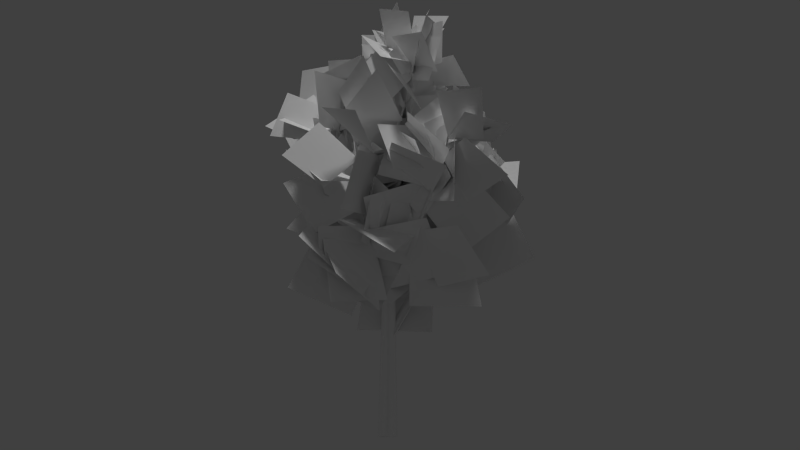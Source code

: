 # Source: birch_c.blend  (saved by Blender 2.72.0; exported with 4.5.12 LTS)
import bpy
from mathutils import Matrix  # noqa: F401  (used for matrix-valued properties, if any)

bpy.ops.wm.read_factory_settings(use_empty=True)
scene = bpy.context.scene
scene.name = 'Scene'

# ---- collections
col_collection_1 = bpy.data.collections.new('Collection 1'); scene.collection.children.link(col_collection_1)

# ---- materials (node trees are filled in below, after node groups)
mat_leaves = bpy.data.materials.new('leaves')
mat_leaves.alpha_threshold = 0.0
mat_leaves.use_transparent_shadow = False
mat_leaves.diffuse_color = (1.0, 1.0, 1.0, 1.0)
mat_leaves.specular_color = (0.0, 0.0, 0.0)
mat_leaves.roughness = 0.5
mat_bark = bpy.data.materials.new('bark')
mat_bark.alpha_threshold = 0.0
mat_bark.use_transparent_shadow = False
mat_bark.diffuse_color = (1.0, 1.0, 1.0, 1.0)
mat_bark.specular_color = (0.0, 0.0, 0.0)
mat_bark.roughness = 0.5
mat_bark.line_color = (0.0, 0.0, 0.0, 1.0)

# ---- material node trees

# ---- world
world_world = bpy.data.worlds.new('World'); scene.world = world_world
world_world.color = (0.05088, 0.05088, 0.05088)
world_world.use_sun_shadow = False
world_world.sun_shadow_jitter_overblur = 0.0
world_world.cycles.sampling_method = 'MANUAL'
world_world.cycles.sample_map_resolution = 256

# ---- cameras
cam_camera_001 = bpy.data.cameras.new('Camera.001')
cam_camera_001.type = 'ORTHO'
cam_camera_001.clip_end = 100.0
cam_camera_001.lens = 35.0
cam_camera_001.sensor_width = 32.0
cam_camera_001.sensor_height = 18.0
cam_camera_001.ortho_scale = 35.0
cam_camera_001.display_size = 2.0
cam_camera_001.dof.focus_distance = 0.0
cam_camera_001.dof.aperture_fstop = 128.0
cam_camera = bpy.data.cameras.new('Camera')
cam_camera.type = 'ORTHO'
cam_camera.clip_end = 100.0
cam_camera.lens = 35.0
cam_camera.sensor_width = 32.0
cam_camera.sensor_height = 18.0
cam_camera.ortho_scale = 35.0
cam_camera.display_size = 2.0
cam_camera.dof.focus_distance = 0.0
cam_camera.dof.aperture_fstop = 128.0

# ---- lights
light_hemi = bpy.data.lights.new('Hemi', 'SUN')
light_hemi.transmission_factor = 0.0
light_hemi.angle = 0.1993
light_hemi.energy = 1.0
light_hemi.shadow_buffer_clip_start = 0.5
light_hemi.shadow_soft_size = 0.1
light_hemi.shadow_cascade_max_distance = 1000.0
light_hemi.cycles.use_multiple_importance_sampling = False

# ---- meshes
me_birch = bpy.data.meshes.new('birch')
me_birch.from_pydata([(0.3063, 0.3001, -0.8342), (0.3277, -0.03596, 5.608), (0.4269, -0.004324, -0.8308), (0.2607, 0.1718, 5.607), (0.003688, 0.3684, -0.8326), (0.06241, 0.2304, 5.609), (-0.2676, 0.273, -0.829), (-0.1222, 0.1788, 5.61), (-0.4267, 0.004322, -0.8238), (-0.2398, 0.006939, 5.612), (-0.2912, -0.2854, -0.8208), (-0.1623, -0.1917, 5.612), (-0.004269, -0.4264, -0.8212), (0.02248, -0.298, 5.611), (0.2585, -0.2637, -0.8257), (0.2044, -0.2012, 5.609), (0.2294, 0.002299, 11.39), (0.1885, 0.1034, 11.38), (0.08748, 0.1255, 11.38), (-0.002708, 0.09308, 11.39), (-0.05512, 0.003238, 11.39), (-0.009289, -0.09296, 11.39), (0.0867, -0.1393, 11.4), (0.1739, -0.08448, 11.39), (0.1326, 0.4758, 16.81), (0.193, 0.006814, 11.62), (0.008883, -0.05712, 11.67), (0.7435, -0.4793, 13.42), (0.07003, 0.117, 11.71), (0.6392, -0.4106, 13.48), (0.6133, -0.5408, 13.45), (1.13, -1.008, 15.32), (1.2, -0.9615, 15.32), (1.131, -0.9315, 15.34), (1.192, -1.32, 17.17), (0.06251, 0.1415, 12.07), (0.466, 1.323, 13.47), (0.03386, 0.03377, 12.2), (0.4286, 1.225, 13.53), (0.1931, 0.03443, 12.14), (0.5492, 1.229, 13.51), (0.7651, 2.291, 15.09), (0.7517, 2.231, 15.13), (0.8191, 2.24, 15.11), (1.001, 3.035, 16.72), (0.05121, -0.2581, 5.32), (-0.9588, -1.237, 8.175), (-0.1274, 0.0912, 5.437), (-0.7801, -1.518, 8.113), (0.2333, 0.07263, 5.541), (-0.651, -1.259, 8.241), (-1.407, -2.062, 11.28), (-1.311, -2.231, 11.26), (-1.227, -2.074, 11.3), (-1.719, -2.703, 14.24), (0.2545, -0.06677, 5.583), (-0.1402, -0.1612, 5.734), (1.418, -1.562, 8.039), (0.04191, 0.172, 5.862), (1.219, -1.415, 8.221), (1.119, -1.681, 8.107), (2.158, -2.936, 10.84), (2.338, -2.889, 10.81), (2.223, -2.778, 10.88), (2.99, -3.899, 13.55), (-0.1074, -0.1162, 7.27), (-1.237, 0.2718, 9.782), (0.06474, 0.1674, 7.369), (-1.339, 0.0161, 9.755), (0.1914, -0.1072, 7.464), (-1.105, 0.06305, 9.853), (-2.135, 0.4376, 12.46), (-2.205, 0.2954, 12.46), (-2.061, 0.312, 12.49), (-2.931, 0.5211, 15.0), (0.1554, 0.194, 3.278), (1.91, 0.9273, 6.35), (-0.2177, 0.04053, 3.537), (1.649, 0.7564, 6.571), (0.1283, -0.2474, 3.402), (1.931, 0.5298, 6.45), (3.568, 1.32, 9.707), (3.598, 1.549, 9.66), (3.41, 1.467, 9.74), (4.626, 1.75, 13.02), (2.373, -2.22, 15.54), (0.9373, -0.4424, 16.98), (1.072, -0.8837, 15.13), (2.409, -1.619, 17.37), (1.505, 0.9032, 15.17), (1.016, -0.9057, 13.23), (1.092, -0.9615, 15.13), (0.7341, 1.112, 13.29), (-0.1373, -1.838, 15.67), (1.477, -2.318, 13.47), (0.9718, -0.7278, 14.5), (0.5287, -3.459, 14.76), (1.089, -2.762, 15.06), (1.466, -0.8286, 16.93), (1.08, -0.8448, 15.05), (1.443, -2.746, 16.95), (2.862, -1.467, 15.88), (1.793, 0.5708, 14.53), (1.11, -0.9664, 15.38), (3.6, -0.2441, 14.51), (1.745, 0.2747, 14.21), (1.003, 1.37, 11.54), (0.3975, -0.2848, 12.69), (2.982, 1.422, 12.68), (-0.06538, 0.441, 14.9), (-0.9271, 0.5332, 12.1), (0.5921, -0.4182, 13.13), (-1.204, 1.879, 13.77), (2.725, -1.015, 14.16), (0.9035, -0.5376, 12.05), (0.7699, -0.6196, 14.04), (2.912, -0.6626, 12.18), (1.061, 1.614, 13.23), (-1.27, 0.4112, 11.85), (0.441, -0.3418, 12.8), (-1.2, 2.325, 13.26), (-0.7813, 1.355, 13.04), (0.2145, -0.8829, 14.73), (0.461, -0.3114, 12.72), (-1.261, 0.6239, 14.98), (1.55, -1.673, 17.24), (0.8902, 0.7035, 16.28), (1.148, -0.997, 15.54), (1.841, 0.1432, 17.89), (-0.04818, 0.1964, 16.18), (0.9074, -1.601, 17.78), (1.199, -1.135, 16.03), (-0.3732, -0.2992, 17.91), (1.198, -2.842, 15.77), (2.094, -0.8589, 17.26), (1.158, -0.9819, 15.65), (1.677, -2.713, 17.64), (0.2112, 0.4431, 16.13), (-0.3109, -2.139, 15.81), (1.181, -1.041, 15.51), (-1.167, -0.7172, 16.75), (0.05219, -1.633, 15.92), (2.198, 0.1167, 15.7), (0.9526, -0.7186, 14.44), (1.251, -0.7405, 17.2), (-0.6818, 0.3741, 14.69), (1.601, -1.324, 15.16), (0.7208, -0.5179, 13.51), (0.8486, 0.4603, 16.44), (1.925, 0.5206, 15.32), (0.392, 0.7926, 12.98), (0.8392, -0.7081, 14.2), (2.26, 1.808, 13.57), (2.214, 0.5038, 15.22), (1.361, -0.2748, 12.7), (0.9192, -0.7956, 14.54), (2.017, 1.651, 13.4), (0.1544, -1.706, 16.68), (2.182, -2.543, 15.14), (1.174, -0.9426, 15.28), (1.498, -3.119, 16.89), (-1.057, -1.596, 13.28), (0.8889, -0.1904, 15.0), (0.5424, -0.3005, 12.94), (-0.5518, -1.686, 15.32), (1.819, -2.524, 14.75), (1.048, -0.7458, 16.7), (0.9834, -0.7723, 14.76), (2.351, -2.274, 16.68), (1.644, -0.2425, 17.02), (0.6809, 0.713, 14.72), (1.142, -0.9999, 15.37), (1.02, 1.449, 16.44), (2.559, 0.01895, 14.47), (0.7057, 0.792, 12.46), (0.7389, -0.6106, 13.9), (2.299, 1.771, 13.37), (-0.3166, -0.8255, 16.22), (0.07572, -2.14, 13.86), (1.084, -0.8615, 14.89), (-1.24, -2.243, 15.28), (-0.9874, 2.102, 15.35), (1.087, 0.6409, 15.96), (0.8403, 2.319, 15.23), (-0.7427, 0.36, 15.93), (0.2555, 0.8892, 15.05), (-0.8897, -0.728, 12.96), (0.3581, 0.8771, 13.02), (-0.9802, -0.7257, 14.99), (-1.06, 0.8934, 14.32), (0.6331, 1.691, 12.34), (0.6641, 1.754, 14.27), (-1.586, 1.821, 12.38), (-1.379, 1.605, 13.88), (0.6242, 0.8641, 15.67), (0.579, 1.424, 13.78), (-1.408, 0.3501, 15.57), (0.99, 0.1422, 15.15), (0.8449, 1.153, 12.64), (0.6411, 1.871, 14.41), (1.353, -0.5425, 13.39), (-0.4668, 2.885, 15.53), (1.31, 0.8992, 15.99), (0.6857, 1.825, 14.44), (-0.6038, 1.243, 16.98), (2.172, 3.038, 15.02), (-0.3678, 3.509, 14.32), (0.6589, 1.957, 14.67), (1.223, 4.575, 14.39), (-0.1649, 0.2987, 15.09), (2.371, 1.001, 14.47), (0.6763, 1.886, 14.44), (1.582, -0.4617, 15.49), (1.953, 2.531, 15.26), (1.187, 2.649, 12.64), (0.5786, 1.684, 14.2), (2.951, 3.025, 13.57), (1.528, 1.027, 16.14), (1.418, 2.583, 14.16), (0.8651, 2.659, 15.85), (2.394, 1.095, 14.54), (-0.5305, 0.2805, 14.38), (0.7419, 1.827, 16.23), (0.6575, 1.793, 14.31), (-1.146, 0.8673, 16.34), (0.139, 2.406, 13.96), (-1.209, 1.31, 11.64), (0.3106, 0.6822, 12.86), (-1.961, 2.65, 13.25), (1.373, 0.1755, 14.77), (1.355, 1.93, 12.72), (0.6454, 1.917, 14.49), (2.528, 0.4019, 13.18), (-0.79, 1.575, 15.46), (1.587, 0.8148, 14.75), (0.8507, 2.387, 15.34), (-0.1543, 0.1397, 14.39), (1.519, 4.227, 15.8), (-0.7999, 3.22, 15.76), (0.8618, 2.565, 15.84), (-0.1271, 4.865, 15.3), (-1.093, 1.886, 14.88), (0.811, 2.133, 16.72), (0.7741, 2.092, 14.84), (-1.127, 2.564, 16.75), (0.6514, 2.542, 16.72), (0.09428, 0.4166, 15.24), (0.7473, 2.135, 14.89), (-0.6806, 1.075, 16.97), (1.282, 0.5603, 15.33), (0.9406, 2.532, 17.01), (0.7747, 2.333, 15.18), (2.486, 1.047, 17.04), (-0.6271, 3.032, 15.75), (-0.01965, 2.414, 13.25), (0.7809, 2.125, 14.92), (-1.249, 3.625, 14.06), (1.272, 0.5823, 15.69), (2.043, 2.09, 13.66), (0.7458, 2.233, 15.0), (2.625, 0.4784, 14.4), (-0.3852, 3.009, 16.79), (0.8814, 0.8386, 16.33), (0.8822, 2.496, 15.61), (0.4051, 1.667, 18.22), (-0.077, 0.7618, 15.33), (1.04, -0.5801, 13.12), (0.5009, 1.297, 13.5), (0.2509, -1.157, 14.87), (1.216, 2.023, 16.55), (0.5158, 3.925, 14.82), (0.7041, 2.052, 14.74), (0.8552, 3.875, 16.69), (1.829, 1.175, 16.04), (1.154, 3.045, 17.59), (0.8598, 2.664, 15.87), (2.677, 1.897, 17.58), (0.9003, -2.6, 11.95), (-0.8724, 0.1504, 11.11), (-1.397, -2.15, 11.48), (1.298, -0.1576, 12.35), (-2.398, -1.163, 8.754), (-1.072, -3.119, 5.349), (-0.3191, -0.6577, 6.752), (-3.524, -3.331, 7.039), (-2.152, -3.976, 14.23), (-0.4623, -1.364, 14.48), (-1.513, -2.392, 12.83), (-1.069, -2.968, 15.86), (1.227, -2.026, 10.7), (-1.254, 0.7054, 10.59), (-1.079, -1.675, 9.529), (0.5066, -0.08524, 12.7), (-3.01, -0.8333, 9.013), (-1.744, -3.004, 5.897), (-0.5654, -1.082, 7.608), (-3.894, -3.534, 7.953), (-3.044, -2.879, 8.388), (-0.7556, -1.365, 5.647), (-0.7678, -1.349, 8.389), (-2.975, -2.979, 5.647), (-0.5997, 0.1164, 9.637), (-2.393, 1.237, 6.097), (-0.4052, -0.7539, 6.861), (-1.697, 2.924, 8.68), (-2.066, -3.835, 9.147), (-0.2598, -1.414, 11.46), (-0.8721, -1.444, 8.841), (-1.292, -3.891, 11.73), (-1.072, -2.61, 9.647), (1.986, -0.2438, 8.49), (-0.5542, -0.9396, 7.391), (1.71, -2.378, 10.46), (-2.852, 0.03726, 8.814), (0.05329, -2.461, 9.987), (-0.5608, -1.09, 7.585), (-1.599, -0.4263, 11.57), (-3.013, -0.3721, 8.27), (-1.576, -0.7827, 4.464), (-0.4077, -0.8435, 7.108), (-4.37, -1.521, 5.691), (1.699, -2.204, 8.753), (-0.2237, -1.037, 5.566), (-0.8646, -1.329, 8.233), (2.665, -0.8481, 6.274), (-3.006, -1.691, 12.93), (-2.783, -3.579, 10.1), (-1.278, -2.146, 11.32), (-4.635, -2.805, 11.49), (-2.874, -3.441, 13.58), (-0.5491, -4.26, 11.5), (-1.413, -2.29, 12.26), (-1.43, -5.401, 13.47), (-2.047, -3.969, 13.29), (0.6642, -2.125, 13.02), (-1.387, -2.209, 11.92), (-0.4818, -3.018, 15.27), (-2.812, -0.2048, 11.04), (-2.906, -3.7, 10.36), (-1.114, -1.93, 10.34), (-4.462, -2.103, 11.72), (-2.276, -0.4466, 11.19), (-3.221, -2.253, 8.061), (-0.9446, -1.648, 9.252), (-4.575, -1.519, 10.27), (0.16, -1.902, 9.458), (2.411, -0.1485, 6.483), (-0.4251, -0.7027, 6.867), (2.925, -0.7489, 9.368), (0.7225, 0.7983, 8.966), (-3.081, 0.2375, 8.163), (-0.7993, -1.343, 8.065), (-1.341, 2.804, 7.686), (-2.914, -1.838, 7.856), (-0.3712, -2.548, 4.705), (-0.3686, -0.7398, 6.981), (-2.267, -4.557, 6.325), (-2.835, 0.7576, 6.971), (-0.3696, -0.9711, 9.798), (-0.3348, -0.7496, 6.886), (-3.347, -0.2527, 9.83), (1.336, -1.795, 10.55), (-1.588, -0.2877, 12.04), (-1.166, -1.808, 10.04), (0.9845, 0.207, 12.2), (-0.9679, -1.801, 13.59), (0.03352, -0.1861, 10.75), (-1.32, -2.129, 11.23), (0.7728, -0.1292, 13.1), (-2.836, -2.803, 7.843), (-0.005541, -2.002, 5.156), (-0.6045, -1.086, 7.752), (-2.5, -3.386, 5.073), (4.493, -4.022, 12.66), (3.221, -1.181, 12.17), (2.507, -3.283, 11.97), (5.191, -1.918, 12.91), (3.39, -4.927, 12.27), (3.475, -3.361, 9.41), (2.377, -3.041, 11.41), (5.278, -4.664, 10.62), (3.179, 0.407, 7.683), (-0.3837, 0.2691, 9.524), (0.7814, -1.063, 7.306), (1.677, 2.448, 9.279), (4.392, -2.561, 12.55), (2.103, -1.056, 10.85), (2.408, -3.181, 11.61), (3.976, -0.378, 11.98), (2.59, -1.608, 12.26), (-0.4477, -2.288, 10.64), (1.951, -2.524, 10.04), (0.194, -0.9553, 12.68), (-0.1349, -0.8823, 10.52), (2.776, -3.251, 10.56), (1.511, -1.862, 8.684), (1.808, -1.453, 12.57), (-0.02615, -0.1646, 9.611), (0.9748, -2.063, 6.621), (1.662, -2.086, 9.131), (-1.566, -0.9436, 7.312), (-1.228, -0.6948, 8.679), (0.2893, -3.94, 7.228), (1.299, -1.548, 8.083), (-2.151, -3.422, 8.672), (1.112, 0.7031, 9.038), (0.4357, -1.765, 6.294), (1.481, -1.906, 8.728), (0.7122, 0.9659, 6.344), (3.58, -2.559, 10.68), (3.178, -1.987, 7.065), (1.572, -2.028, 9.111), (5.358, -1.463, 8.768), (1.783, 1.033, 8.363), (0.538, -1.687, 10.79), (1.252, -1.632, 8.163), (1.695, 0.8405, 11.15), (1.49, -1.685, 12.77), (0.2705, -4.181, 10.89), (2.292, -2.94, 10.92), (-0.4554, -3.056, 12.85), (3.384, -1.031, 11.69), (1.591, -3.664, 12.88), (2.16, -2.845, 10.69), (3.721, -2.467, 13.89), (-0.05437, -2.151, 11.35), (2.586, -4.505, 11.03), (1.933, -2.396, 9.831), (0.1717, -4.679, 12.05), (3.564, -0.2933, 7.73), (0.949, -1.087, 4.883), (0.9541, -1.277, 7.667), (4.118, -1.581, 4.861), (3.04, -3.541, 8.429), (2.201, -0.9509, 5.709), (1.228, -1.526, 8.184), (4.463, -2.527, 6.242), (2.616, -0.1514, 9.601), (-0.2871, 1.148, 7.274), (0.993, -1.299, 7.648), (0.1853, 1.864, 10.44), (2.123, -3.997, 14.27), (4.2, -4.941, 12.17), (2.65, -3.397, 12.23), (4.13, -5.085, 14.46), (-1.815, 0.2306, 7.659), (-0.3585, -2.117, 4.676), (0.7612, -0.87, 7.012), (-3.18, -1.947, 5.931), (1.061, -0.4407, 10.95), (1.196, -3.722, 12.16), (2.007, -2.576, 10.12), (-0.01988, -1.652, 12.85), (0.9209, -1.258, 11.91), (2.707, -4.267, 11.75), (2.011, -2.555, 10.1), (0.8541, -3.405, 13.41), (4.053, -2.88, 12.6), (0.7383, -2.866, 12.86), (2.269, -2.968, 11.08), (2.518, -1.422, 14.31), (3.362, -5.011, 13.39), (4.627, -2.508, 12.06), (2.599, -3.345, 12.18), (5.485, -4.464, 12.81), (2.901, -4.405, 9.486), (2.834, -1.529, 11.69), (1.708, -2.139, 9.469), (2.955, -4.355, 12.4), (-3.277, -1.494, 13.13), (-2.243, 0.1841, 10.75), (-2.25, 0.4263, 12.92), (-2.915, -1.923, 10.99), (-2.72, 2.345, 11.33), (-1.816, 0.2106, 13.74), (-1.734, 0.1981, 11.38), (-3.851, 1.875, 13.67), (-3.232, 1.595, 14.14), (-4.079, -0.7014, 12.18), (-2.175, 0.3305, 12.66), (-5.363, 1.436, 12.76), (-1.778, -1.005, 13.86), (-1.244, 2.127, 13.25), (-2.001, 0.3459, 12.03), (-1.943, 0.9943, 15.35), (-4.379, 0.7232, 13.15), (-2.626, -1.654, 12.24), (-2.232, 0.3717, 12.96), (-4.757, -1.524, 13.03), (-1.006, 2.417, 11.05), (-3.845, 0.4582, 10.42), (-1.396, 0.09859, 10.26), (-3.458, 2.819, 11.08), (-2.976, -1.653, 12.78), (-1.477, 0.4042, 14.66), (-2.127, 0.4019, 12.52), (-3.204, -1.253, 15.2), (0.394, 0.2953, 11.88), (-1.756, 1.024, 9.497), (-1.927, 0.2794, 11.7), (0.5912, 0.2335, 9.423), (-2.397, 2.243, 13.39), (-3.769, 0.7883, 10.89), (-2.075, 0.2856, 12.3), (-4.555, 2.431, 12.41), (-0.9785, -1.173, 12.27), (0.1867, -1.219, 8.963), (-1.4, 0.1914, 10.24), (0.7964, -2.433, 11.05), (-3.182, -0.1877, 14.89), (-0.4964, 1.045, 14.04), (-2.29, 0.401, 13.0), (-1.165, -0.06883, 15.88), (-0.3539, 1.602, 12.56), (-2.469, 0.6268, 14.71), (-2.189, 0.3173, 12.51), (-1.121, 2.614, 14.6), (-4.379, 0.5116, 14.22), (-2.996, -1.098, 12.11), (-2.402, 0.4142, 13.47), (-5.15, -0.4678, 12.33), (-0.6183, -2.221, 10.33), (-0.6721, -0.2638, 7.33), (-1.225, 0.1732, 9.764), (-1.147, -2.974, 7.722), (-1.051, -2.005, 11.31), (1.068, 0.5517, 10.17), (-1.389, 0.2105, 10.24), (1.383, -1.311, 11.98), (-0.1119, 1.276, 11.38), (-3.362, 1.001, 9.74), (-1.0, 0.06046, 9.285), (-2.821, 0.9948, 12.69), (-0.4378, 0.7942, 13.56), (-2.601, 0.6868, 15.62), (-2.516, 0.4097, 13.52), (-0.4033, 0.4183, 15.75), (0.06693, 1.44, 11.32), (-2.85, -0.697, 11.26), (-1.13, 0.06842, 9.525), (-1.575, 0.5678, 13.08), (-2.498, 2.04, 10.46), (-1.909, 0.4847, 7.271), (-1.121, 0.05849, 9.654), (-4.427, 1.59, 8.284), (0.05027, 1.793, 11.01), (-1.959, 1.918, 8.011), (-1.146, 0.06091, 9.563), (0.311, 3.512, 8.735), (-1.662, -1.672, 11.51), (0.6823, 1.006, 11.24), (-1.237, 0.1671, 9.835), (0.01792, -0.6006, 13.11), (-2.09, 1.399, 15.48), (-3.938, 1.89, 13.23), (-2.545, 0.4098, 13.7), (-3.739, 2.694, 15.18), (-1.291, -1.622, 12.92), (-1.873, 0.9833, 14.63), (-2.16, 0.399, 12.49), (-0.1952, -0.729, 14.88), (-0.4395, 0.8306, 11.46), (-2.776, -1.504, 9.801), (-0.8404, 0.05727, 8.996), (-3.234, 0.2362, 12.1), (5.567, 0.5232, 9.069), (3.086, 2.726, 11.05), (2.957, 1.257, 8.747), (5.771, 2.197, 11.23), (1.202, 1.737, 10.69), (4.239, 0.07749, 11.9), (3.615, 1.448, 9.786), (1.933, 0.6903, 12.98), (5.039, 1.51, 9.584), (3.497, 2.981, 6.237), (2.663, 1.104, 8.147), (5.884, 3.369, 7.659), (3.183, 0.2991, 12.91), (5.121, -0.3371, 10.18), (4.008, 1.607, 11.06), (3.624, -1.839, 11.59), (1.529, 2.937, 8.371), (-1.06, -0.1741, 6.936), (1.801, 0.6709, 6.368), (-1.698, 2.754, 8.14), (5.195, 0.6788, 9.496), (3.922, 0.937, 5.772), (2.729, 1.155, 8.284), (6.458, 0.8388, 6.988), (5.035, 2.932, 9.016), (2.48, 1.275, 11.4), (2.95, 1.187, 8.71), (4.761, 2.779, 11.75), (4.509, -0.4729, 11.55), (5.157, 0.9106, 8.331), (3.704, 1.553, 10.29), (5.976, -1.105, 9.602), (4.525, 1.903, 6.366), (1.17, 2.197, 9.024), (1.74, 0.7038, 6.446), (3.844, 3.643, 8.781), (2.648, 3.251, 6.974), (-0.4775, 0.509, 8.33), (1.515, 0.5558, 5.966), (1.551, 2.542, 10.1), (1.999, -1.836, 7.941), (3.723, 1.403, 9.826), (2.285, 1.0, 7.32), (2.897, -1.315, 10.73), (1.776, 3.715, 7.019), (1.69, 0.5625, 9.812), (2.037, 0.7519, 6.86), (1.234, 3.509, 9.945), (3.552, 2.346, 7.286), (0.3884, 3.029, 4.324), (1.444, 0.5589, 5.875), (1.3, 5.174, 7.069), (4.5, -0.612, 9.366), (2.04, 2.198, 10.7), (2.687, 1.163, 8.173), (4.652, 1.181, 11.8), (0.7346, 2.972, 8.514), (1.321, 1.836, 4.567), (2.246, 0.847, 7.17), (-0.6472, 3.619, 5.938), (-0.865, 1.528, 6.803), (1.941, 0.7074, 3.738), (2.035, 0.7787, 6.731), (-1.35, -0.06584, 3.844), (5.127, 0.7656, 11.19), (1.676, 2.208, 11.27), (3.32, 1.398, 9.364), (3.338, 1.238, 13.12), (0.6879, 1.019, 9.903), (2.423, 0.2721, 6.582), (3.203, 1.295, 8.958), (-0.3887, 1.206, 7.092), (2.391, 2.774, 12.46), (4.259, 0.1686, 13.35), (4.161, 1.58, 11.47), (2.885, 1.732, 14.6), (1.49, 0.6771, 10.89), (4.396, 1.471, 12.78), (3.793, 1.527, 10.34), (1.945, 1.052, 13.37), (4.733, 3.712, 10.82), (3.592, 1.052, 12.87), (3.73, 1.454, 10.4), (4.257, 3.46, 13.29), (3.868, 2.36, 7.312), (0.6876, -0.04401, 9.015), (1.609, 0.6308, 6.17), (3.741, 0.6439, 10.16), (0.08805, 0.5184, 8.839), (0.1355, -1.317, 4.962), (1.854, 0.7396, 6.383), (-2.695, -0.2334, 6.77), (2.643, 3.822, 8.038), (1.401, 0.8951, 10.49), (2.58, 0.9844, 7.911), (0.1098, 3.791, 10.0)], [], [(0, 1, 2), (0, 3, 1), (3, 0, 4), (4, 5, 3), (6, 5, 4), (6, 7, 5), (8, 7, 6), (8, 9, 7), (10, 9, 8), (10, 11, 9), (12, 11, 10), (12, 13, 11), (14, 13, 12), (14, 15, 13), (3, 16, 1), (3, 17, 16), (5, 17, 3), (5, 18, 17), (7, 18, 5), (7, 19, 18), (9, 19, 7), (9, 20, 19), (11, 20, 9), (11, 21, 20), (13, 21, 11), (13, 22, 21), (15, 22, 13), (15, 23, 22), (23, 24, 22), (28, 27, 25), (28, 29, 27), (27, 32, 31), (29, 32, 27), (29, 33, 32), (30, 33, 29), (37, 36, 35), (37, 38, 36), (39, 38, 37), (39, 40, 38), (38, 41, 36), (38, 42, 41), (40, 42, 38), (40, 43, 42), (45, 46, 47), (45, 48, 46), (49, 48, 45), (49, 50, 48), (48, 51, 46), (48, 52, 51), (50, 52, 48), (50, 53, 52), (52, 54, 51), (58, 57, 55), (58, 59, 57), (57, 62, 61), (59, 62, 57), (59, 63, 62), (60, 63, 59), (63, 64, 62), (65, 66, 67), (65, 68, 66), (69, 68, 65), (69, 70, 68), (68, 71, 66), (68, 72, 71), (70, 72, 68), (70, 73, 72), (77, 76, 75), (77, 78, 76), (79, 78, 77), (79, 80, 78), (76, 82, 81), (78, 82, 76), (78, 83, 82), (80, 83, 78), (85, 86, 87), (85, 88, 86), (89, 90, 91), (89, 92, 90), (93, 94, 95), (93, 96, 94), (97, 98, 99), (97, 100, 98), (101, 102, 103), (101, 104, 102), (105, 106, 107), (105, 108, 106), (109, 110, 111), (109, 112, 110), (113, 114, 115), (113, 116, 114), (117, 118, 119), (117, 120, 118), (121, 122, 123), (121, 124, 122), (125, 126, 127), (125, 128, 126), (129, 130, 131), (129, 132, 130), (133, 134, 135), (133, 136, 134), (137, 138, 139), (137, 140, 138), (141, 142, 143), (141, 144, 142), (145, 146, 147), (145, 148, 146), (149, 150, 151), (149, 152, 150), (153, 154, 155), (153, 156, 154), (157, 158, 159), (157, 160, 158), (161, 162, 163), (161, 164, 162), (165, 166, 167), (165, 168, 166), (169, 170, 171), (169, 172, 170), (173, 174, 175), (173, 176, 174), (177, 178, 179), (177, 180, 178), (181, 182, 183), (181, 184, 182), (185, 186, 187), (185, 188, 186), (189, 190, 191), (189, 192, 190), (193, 194, 195), (193, 196, 194), (197, 198, 199), (197, 200, 198), (201, 202, 203), (201, 204, 202), (205, 206, 207), (205, 208, 206), (209, 210, 211), (209, 212, 210), (213, 214, 215), (213, 216, 214), (217, 218, 219), (217, 220, 218), (221, 222, 223), (221, 224, 222), (225, 226, 227), (225, 228, 226), (229, 230, 231), (229, 232, 230), (233, 234, 235), (233, 236, 234), (237, 238, 239), (237, 240, 238), (241, 242, 243), (241, 244, 242), (245, 246, 247), (245, 248, 246), (249, 250, 251), (249, 252, 250), (253, 254, 255), (253, 256, 254), (257, 258, 259), (257, 260, 258), (261, 262, 263), (261, 264, 262), (265, 266, 267), (265, 268, 266), (269, 270, 271), (269, 272, 270), (273, 274, 275), (273, 276, 274), (277, 278, 279), (277, 280, 278), (281, 282, 283), (281, 284, 282), (285, 286, 287), (285, 288, 286), (289, 290, 291), (289, 292, 290), (293, 294, 295), (293, 296, 294), (297, 298, 299), (297, 300, 298), (301, 302, 303), (301, 304, 302), (305, 306, 307), (305, 308, 306), (309, 310, 311), (309, 312, 310), (313, 314, 315), (313, 316, 314), (317, 318, 319), (317, 320, 318), (321, 322, 323), (321, 324, 322), (325, 326, 327), (325, 328, 326), (329, 330, 331), (329, 332, 330), (333, 334, 335), (333, 336, 334), (337, 338, 339), (337, 340, 338), (341, 342, 343), (341, 344, 342), (345, 346, 347), (345, 348, 346), (349, 350, 351), (349, 352, 350), (353, 354, 355), (353, 356, 354), (357, 358, 359), (357, 360, 358), (361, 362, 363), (361, 364, 362), (365, 366, 367), (365, 368, 366), (369, 370, 371), (369, 372, 370), (373, 374, 375), (373, 376, 374), (377, 378, 379), (377, 380, 378), (381, 382, 383), (381, 384, 382), (385, 386, 387), (385, 388, 386), (389, 390, 391), (389, 392, 390), (393, 394, 395), (393, 396, 394), (397, 398, 399), (397, 400, 398), (401, 402, 403), (401, 404, 402), (405, 406, 407), (405, 408, 406), (409, 410, 411), (409, 412, 410), (413, 414, 415), (413, 416, 414), (417, 418, 419), (417, 420, 418), (421, 422, 423), (421, 424, 422), (425, 426, 427), (425, 428, 426), (429, 430, 431), (429, 432, 430), (433, 434, 435), (433, 436, 434), (437, 438, 439), (437, 440, 438), (441, 442, 443), (441, 444, 442), (445, 446, 447), (445, 448, 446), (449, 450, 451), (449, 452, 450), (453, 454, 455), (453, 456, 454), (457, 458, 459), (457, 460, 458), (461, 462, 463), (461, 464, 462), (465, 466, 467), (465, 468, 466), (469, 470, 471), (469, 472, 470), (473, 474, 475), (473, 476, 474), (477, 478, 479), (477, 480, 478), (481, 482, 483), (481, 484, 482), (485, 486, 487), (485, 488, 486), (489, 490, 491), (489, 492, 490), (493, 494, 495), (493, 496, 494), (497, 498, 499), (497, 500, 498), (501, 502, 503), (501, 504, 502), (505, 506, 507), (505, 508, 506), (509, 510, 511), (509, 512, 510), (513, 514, 515), (513, 516, 514), (517, 518, 519), (517, 520, 518), (521, 522, 523), (521, 524, 522), (525, 526, 527), (525, 528, 526), (529, 530, 531), (529, 532, 530), (533, 534, 535), (533, 536, 534), (537, 538, 539), (537, 540, 538), (541, 542, 543), (541, 544, 542), (545, 546, 547), (545, 548, 546), (549, 550, 551), (549, 552, 550), (553, 554, 555), (553, 556, 554), (557, 558, 559), (557, 560, 558), (561, 562, 563), (561, 564, 562), (565, 566, 567), (565, 568, 566), (569, 570, 571), (569, 572, 570), (573, 574, 575), (573, 576, 574), (577, 578, 579), (577, 580, 578), (581, 582, 583), (581, 584, 582), (585, 586, 587), (585, 588, 586), (589, 590, 591), (589, 592, 590), (593, 594, 595), (593, 596, 594), (597, 598, 599), (597, 600, 598), (601, 602, 603), (601, 604, 602), (605, 606, 607), (605, 608, 606), (609, 610, 611), (609, 612, 610), (613, 614, 615), (613, 616, 614), (617, 618, 619), (617, 620, 618), (621, 622, 623), (621, 624, 622), (625, 626, 627), (625, 628, 626), (629, 630, 631), (629, 632, 630), (633, 634, 635), (633, 636, 634), (637, 638, 639), (637, 640, 638), (641, 642, 643), (641, 644, 642), (645, 646, 647), (645, 648, 646), (649, 650, 651), (649, 652, 650), (653, 654, 655), (653, 656, 654), (657, 658, 659), (657, 660, 658), (2, 15, 14), (2, 1, 15), (1, 23, 15), (1, 16, 23), (17, 24, 16), (18, 24, 17), (19, 24, 18), (20, 24, 19), (21, 24, 20), (22, 24, 21), (16, 24, 23), (25, 30, 26), (25, 27, 30), (26, 29, 28), (26, 30, 29), (27, 31, 30), (30, 31, 33), (32, 34, 31), (33, 34, 32), (31, 34, 33), (35, 40, 39), (35, 36, 40), (36, 43, 40), (36, 41, 43), (41, 44, 43), (42, 44, 41), (43, 44, 42), (47, 50, 49), (47, 46, 50), (46, 53, 50), (46, 51, 53), (53, 54, 52), (51, 54, 53), (55, 60, 56), (55, 57, 60), (56, 59, 58), (56, 60, 59), (57, 61, 60), (60, 61, 63), (62, 64, 61), (61, 64, 63), (67, 70, 69), (67, 66, 70), (66, 73, 70), (66, 71, 73), (72, 74, 71), (73, 74, 72), (71, 74, 73), (75, 80, 79), (75, 76, 80), (76, 81, 80), (80, 81, 83), (82, 84, 81), (83, 84, 82), (81, 84, 83)])
me_birch.polygons.foreach_set('use_smooth', [True] * 418)
me_birch.polygons.foreach_set('material_index', [1, 1, 1, 1, 1, 1, 1, 1, 1, 1, 1, 1, 1, 1, 1, 1, 1, 1, 1, 1, 1, 1, 1, 1, 1, 1, 1, 1, 1, 1, 1, 1, 1, 1, 1, 1, 1, 1, 1, 1, 1, 1, 1, 1, 1, 1, 1, 1, 1, 1, 1, 1, 1, 1, 1, 1, 1, 1, 1, 1, 1, 1, 1, 1, 1, 1, 1, 1, 1, 1, 1, 1, 1, 1, 1, 0, 0, 0, 0, 0, 0, 0, 0, 0, 0, 0, 0, 0, 0, 0, 0, 0, 0, 0, 0, 0, 0, 0, 0, 0, 0, 0, 0, 0, 0, 0, 0, 0, 0, 0, 0, 0, 0, 0, 0, 0, 0, 0, 0, 0, 0, 0, 0, 0, 0, 0, 0, 0, 0, 0, 0, 0, 0, 0, 0, 0, 0, 0, 0, 0, 0, 0, 0, 0, 0, 0, 0, 0, 0, 0, 0, 0, 0, 0, 0, 0, 0, 0, 0, 0, 0, 0, 0, 0, 0, 0, 0, 0, 0, 0, 0, 0, 0, 0, 0, 0, 0, 0, 0, 0, 0, 0, 0, 0, 0, 0, 0, 0, 0, 0, 0, 0, 0, 0, 0, 0, 0, 0, 0, 0, 0, 0, 0, 0, 0, 0, 0, 0, 0, 0, 0, 0, 0, 0, 0, 0, 0, 0, 0, 0, 0, 0, 0, 0, 0, 0, 0, 0, 0, 0, 0, 0, 0, 0, 0, 0, 0, 0, 0, 0, 0, 0, 0, 0, 0, 0, 0, 0, 0, 0, 0, 0, 0, 0, 0, 0, 0, 0, 0, 0, 0, 0, 0, 0, 0, 0, 0, 0, 0, 0, 0, 0, 0, 0, 0, 0, 0, 0, 0, 0, 0, 0, 0, 0, 0, 0, 0, 0, 0, 0, 0, 0, 0, 0, 0, 0, 0, 0, 0, 0, 0, 0, 0, 0, 0, 0, 0, 0, 0, 0, 0, 0, 0, 0, 0, 0, 0, 0, 0, 0, 0, 0, 0, 0, 0, 0, 0, 0, 0, 0, 0, 0, 0, 0, 0, 0, 0, 0, 0, 0, 0, 0, 0, 0, 0, 0, 0, 0, 0, 0, 0, 0, 0, 0, 0, 0, 0, 0, 0, 0, 0, 0, 0, 1, 1, 1, 1, 1, 1, 1, 1, 1, 1, 1, 1, 1, 1, 1, 1, 1, 1, 1, 1, 1, 1, 1, 1, 1, 1, 1, 1, 1, 1, 1, 1, 1, 1, 1, 1, 1, 1, 1, 1, 1, 1, 1, 1, 1, 1, 1, 1, 1, 1, 1, 1, 1, 1, 1])
_uv = me_birch.uv_layers.new(name='UVMap')
_uv.uv.foreach_set('vector', [-0.0625, 0.0, 0.0, 1.333, 0.0, 0.0, -0.0625, 0.0, -0.0625, 1.333, 0.0, 1.333, -0.0625, 1.333, -0.0625, 0.0, -0.125, 0.0, -0.125, 0.0, -0.125, 1.333, -0.0625, 1.333, -0.1875, 0.0, -0.125, 1.333, -0.125, 0.0, -0.1875, 0.0, -0.1875, 1.333, -0.125, 1.333, -0.25, 0.0, -0.1875, 1.333, -0.1875, 0.0, -0.25, 0.0, -0.25, 1.333, -0.1875, 1.333, -0.3125, 0.0, -0.25, 1.333, -0.25, 0.0, -0.3125, 0.0, -0.3125, 1.333, -0.25, 1.333, -0.375, 0.0, -0.3125, 1.333, -0.3125, 0.0, -0.375, 0.0, -0.375, 1.333, -0.3125, 1.333, -0.4375, 0.0, -0.375, 1.333, -0.375, 0.0, -0.4375, 0.0, -0.4375, 1.333, -0.375, 1.333, -0.0625, 1.333, 0.0, 2.667, 0.0, 1.333, -0.0625, 1.333, -0.0625, 2.667, 0.0, 2.667, -0.125, 1.333, -0.0625, 2.667, -0.0625, 1.333, -0.125, 1.333, -0.125, 2.667, -0.0625, 2.667, -0.1875, 1.333, -0.125, 2.667, -0.125, 1.333, -0.1875, 1.333, -0.1875, 2.667, -0.125, 2.667, -0.25, 1.333, -0.1875, 2.667, -0.1875, 1.333, -0.25, 1.333, -0.25, 2.667, -0.1875, 2.667, -0.3125, 1.333, -0.25, 2.667, -0.25, 1.333, -0.3125, 1.333, -0.3125, 2.667, -0.25, 2.667, -0.375, 1.333, -0.3125, 2.667, -0.3125, 1.333, -0.375, 1.333, -0.375, 2.667, -0.3125, 2.667, -0.4375, 1.333, -0.375, 2.667, -0.375, 1.333, -0.4375, 1.333, -0.4375, 2.667, -0.375, 2.667, -0.4375, 2.667, -0.375, 4.0, -0.375, 2.667, -0.3333, 0.0, -0.1667, 1.333, -0.1667, 0.0, -0.3333, 0.0, -0.3333, 1.333, -0.1667, 1.333, -0.1667, 1.333, -0.1667, 2.667, 0.0, 2.667, -0.3333, 1.333, -0.1667, 2.667, -0.1667, 1.333, -0.3333, 1.333, -0.3333, 2.667, -0.1667, 2.667, -0.5, 1.333, -0.3333, 2.667, -0.3333, 1.333, -0.3333, 0.0, -0.1667, 1.333, -0.1667, 0.0, -0.3333, 0.0, -0.3333, 1.333, -0.1667, 1.333, -0.5, 0.0, -0.3333, 1.333, -0.3333, 0.0, -0.5, 0.0, -0.5, 1.333, -0.3333, 1.333, -0.3333, 1.333, -0.1667, 2.667, -0.1667, 1.333, -0.3333, 1.333, -0.3333, 2.667, -0.1667, 2.667, -0.5, 1.333, -0.3333, 2.667, -0.3333, 1.333, -0.5, 1.333, -0.5, 2.667, -0.3333, 2.667, -0.1667, 0.0, 0.0, 1.333, 0.0, 0.0, -0.1667, 0.0, -0.1667, 1.333, 0.0, 1.333, -0.3333, 0.0, -0.1667, 1.333, -0.1667, 0.0, -0.3333, 0.0, -0.3333, 1.333, -0.1667, 1.333, -0.1667, 1.333, 0.0, 2.667, 0.0, 1.333, -0.1667, 1.333, -0.1667, 2.667, 0.0, 2.667, -0.3333, 1.333, -0.1667, 2.667, -0.1667, 1.333, -0.3333, 1.333, -0.3333, 2.667, -0.1667, 2.667, -0.1667, 2.667, 0.0, 4.0, 0.0, 2.667, -0.3333, 0.0, -0.1667, 1.333, -0.1667, 0.0, -0.3333, 0.0, -0.3333, 1.333, -0.1667, 1.333, -0.1667, 1.333, -0.1667, 2.667, 0.0, 2.667, -0.3333, 1.333, -0.1667, 2.667, -0.1667, 1.333, -0.3333, 1.333, -0.3333, 2.667, -0.1667, 2.667, -0.5, 1.333, -0.3333, 2.667, -0.3333, 1.333, -0.3333, 2.667, -0.1667, 4.0, -0.1667, 2.667, -0.1667, 0.0, 0.0, 1.333, 0.0, 0.0, -0.1667, 0.0, -0.1667, 1.333, 0.0, 1.333, -0.3333, 0.0, -0.1667, 1.333, -0.1667, 0.0, -0.3333, 0.0, -0.3333, 1.333, -0.1667, 1.333, -0.1667, 1.333, 0.0, 2.667, 0.0, 1.333, -0.1667, 1.333, -0.1667, 2.667, 0.0, 2.667, -0.3333, 1.333, -0.1667, 2.667, -0.1667, 1.333, -0.3333, 1.333, -0.3333, 2.667, -0.1667, 2.667, -0.3333, 0.0, -0.1667, 1.333, -0.1667, 0.0, -0.3333, 0.0, -0.3333, 1.333, -0.1667, 1.333, -0.5, 0.0, -0.3333, 1.333, -0.3333, 0.0, -0.5, 0.0, -0.5, 1.333, -0.3333, 1.333, -0.1667, 1.333, -0.1667, 2.667, 0.0, 2.667, -0.3333, 1.333, -0.1667, 2.667, -0.1667, 1.333, -0.3333, 1.333, -0.3333, 2.667, -0.1667, 2.667, -0.5, 1.333, -0.3333, 2.667, -0.3333, 1.333, 0.0, 0.0, -1.0, 1.0, -1.0, 0.0, 0.0, 0.0, 0.0, 1.0, -1.0, 1.0, 0.0, 0.0, -1.0, 1.0, -1.0, 0.0, 0.0, 0.0, 0.0, 1.0, -1.0, 1.0, 0.0, 0.0, -1.0, 1.0, -1.0, 0.0, 0.0, 0.0, 0.0, 1.0, -1.0, 1.0, 0.0, 0.0, -1.0, 1.0, -1.0, 0.0, 0.0, 0.0, 0.0, 1.0, -1.0, 1.0, 0.0, 0.0, -1.0, 1.0, -1.0, 0.0, 0.0, 0.0, 0.0, 1.0, -1.0, 1.0, 0.0, 0.0, -1.0, 1.0, -1.0, 0.0, 0.0, 0.0, 0.0, 1.0, -1.0, 1.0, 0.0, 0.0, -1.0, 1.0, -1.0, 0.0, 0.0, 0.0, 0.0, 1.0, -1.0, 1.0, 0.0, 0.0, -1.0, 1.0, -1.0, 0.0, 0.0, 0.0, 0.0, 1.0, -1.0, 1.0, 0.0, 0.0, -1.0, 1.0, -1.0, 0.0, 0.0, 0.0, 0.0, 1.0, -1.0, 1.0, 0.0, 0.0, -1.0, 1.0, -1.0, 0.0, 0.0, 0.0, 0.0, 1.0, -1.0, 1.0, 0.0, 0.0, -1.0, 1.0, -1.0, 0.0, 0.0, 0.0, 0.0, 1.0, -1.0, 1.0, 0.0, 0.0, -1.0, 1.0, -1.0, 0.0, 0.0, 0.0, 0.0, 1.0, -1.0, 1.0, 0.0, 0.0, -1.0, 1.0, -1.0, 0.0, 0.0, 0.0, 0.0, 1.0, -1.0, 1.0, 0.0, 0.0, -1.0, 1.0, -1.0, 0.0, 0.0, 0.0, 0.0, 1.0, -1.0, 1.0, 0.0, 0.0, -1.0, 1.0, -1.0, 0.0, 0.0, 0.0, 0.0, 1.0, -1.0, 1.0, 0.0, 0.0, -1.0, 1.0, -1.0, 0.0, 0.0, 0.0, 0.0, 1.0, -1.0, 1.0, 0.0, 0.0, -1.0, 1.0, -1.0, 0.0, 0.0, 0.0, 0.0, 1.0, -1.0, 1.0, 0.0, 0.0, -1.0, 1.0, -1.0, 0.0, 0.0, 0.0, 0.0, 1.0, -1.0, 1.0, 0.0, 0.0, -1.0, 1.0, -1.0, 0.0, 0.0, 0.0, 0.0, 1.0, -1.0, 1.0, 0.0, 0.0, -1.0, 1.0, -1.0, 0.0, 0.0, 0.0, 0.0, 1.0, -1.0, 1.0, 0.0, 0.0, -1.0, 1.0, -1.0, 0.0, 0.0, 0.0, 0.0, 1.0, -1.0, 1.0, 0.0, 0.0, -1.0, 1.0, -1.0, 0.0, 0.0, 0.0, 0.0, 1.0, -1.0, 1.0, 0.0, 0.0, -1.0, 1.0, -1.0, 0.0, 0.0, 0.0, 0.0, 1.0, -1.0, 1.0, 0.0, 0.0, -1.0, 1.0, -1.0, 0.0, 0.0, 0.0, 0.0, 1.0, -1.0, 1.0, 0.0, 0.0, -1.0, 1.0, -1.0, 0.0, 0.0, 0.0, 0.0, 1.0, -1.0, 1.0, 0.0, 0.0, -1.0, 1.0, -1.0, 0.0, 0.0, 0.0, 0.0, 1.0, -1.0, 1.0, 0.0, 0.0, -1.0, 1.0, -1.0, 0.0, 0.0, 0.0, 0.0, 1.0, -1.0, 1.0, 0.0, 0.0, -1.0, 1.0, -1.0, 0.0, 0.0, 0.0, 0.0, 1.0, -1.0, 1.0, 0.0, 0.0, -1.0, 1.0, -1.0, 0.0, 0.0, 0.0, 0.0, 1.0, -1.0, 1.0, 0.0, 0.0, -1.0, 1.0, -1.0, 0.0, 0.0, 0.0, 0.0, 1.0, -1.0, 1.0, 0.0, 0.0, -1.0, 1.0, -1.0, 0.0, 0.0, 0.0, 0.0, 1.0, -1.0, 1.0, 0.0, 0.0, -1.0, 1.0, -1.0, 0.0, 0.0, 0.0, 0.0, 1.0, -1.0, 1.0, 0.0, 0.0, -1.0, 1.0, -1.0, 0.0, 0.0, 0.0, 0.0, 1.0, -1.0, 1.0, 0.0, 0.0, -1.0, 1.0, -1.0, 0.0, 0.0, 0.0, 0.0, 1.0, -1.0, 1.0, 0.0, 0.0, -1.0, 1.0, -1.0, 0.0, 0.0, 0.0, 0.0, 1.0, -1.0, 1.0, 0.0, 0.0, -1.0, 1.0, -1.0, 0.0, 0.0, 0.0, 0.0, 1.0, -1.0, 1.0, 0.0, 0.0, -1.0, 1.0, -1.0, 0.0, 0.0, 0.0, 0.0, 1.0, -1.0, 1.0, 0.0, 0.0, -1.0, 1.0, -1.0, 0.0, 0.0, 0.0, 0.0, 1.0, -1.0, 1.0, 0.0, 0.0, -1.0, 1.0, -1.0, 0.0, 0.0, 0.0, 0.0, 1.0, -1.0, 1.0, 0.0, 0.0, -1.0, 1.0, -1.0, 0.0, 0.0, 0.0, 0.0, 1.0, -1.0, 1.0, 0.0, 0.0, -1.0, 1.0, -1.0, 0.0, 0.0, 0.0, 0.0, 1.0, -1.0, 1.0, 0.0, 0.0, -1.0, 1.0, -1.0, 0.0, 0.0, 0.0, 0.0, 1.0, -1.0, 1.0, 0.0, 0.0, -1.0, 1.0, -1.0, 0.0, 0.0, 0.0, 0.0, 1.0, -1.0, 1.0, 0.0, 0.0, -1.0, 1.0, -1.0, 0.0, 0.0, 0.0, 0.0, 1.0, -1.0, 1.0, 0.0, 0.0, -1.0, 1.0, -1.0, 0.0, 0.0, 0.0, 0.0, 1.0, -1.0, 1.0, 0.0, 0.0, -1.0, 1.0, -1.0, 0.0, 0.0, 0.0, 0.0, 1.0, -1.0, 1.0, 0.0, 0.0, -1.0, 1.0, -1.0, 0.0, 0.0, 0.0, 0.0, 1.0, -1.0, 1.0, 0.0, 0.0, -1.0, 1.0, -1.0, 0.0, 0.0, 0.0, 0.0, 1.0, -1.0, 1.0, 0.0, 0.0, -1.0, 1.0, -1.0, 0.0, 0.0, 0.0, 0.0, 1.0, -1.0, 1.0, 0.0, 0.0, -1.0, 1.0, -1.0, 0.0, 0.0, 0.0, 0.0, 1.0, -1.0, 1.0, 0.0, 0.0, -1.0, 1.0, -1.0, 0.0, 0.0, 0.0, 0.0, 1.0, -1.0, 1.0, 0.0, 0.0, -1.0, 1.0, -1.0, 0.0, 0.0, 0.0, 0.0, 1.0, -1.0, 1.0, 0.0, 0.0, -1.0, 1.0, -1.0, 0.0, 0.0, 0.0, 0.0, 1.0, -1.0, 1.0, 0.0, 0.0, -1.0, 1.0, -1.0, 0.0, 0.0, 0.0, 0.0, 1.0, -1.0, 1.0, 0.0, 0.0, -1.0, 1.0, -1.0, 0.0, 0.0, 0.0, 0.0, 1.0, -1.0, 1.0, 0.0, 0.0, -1.0, 1.0, -1.0, 0.0, 0.0, 0.0, 0.0, 1.0, -1.0, 1.0, 0.0, 0.0, -1.0, 1.0, -1.0, 0.0, 0.0, 0.0, 0.0, 1.0, -1.0, 1.0, 0.0, 0.0, -1.0, 1.0, -1.0, 0.0, 0.0, 0.0, 0.0, 1.0, -1.0, 1.0, 0.0, 0.0, -1.0, 1.0, -1.0, 0.0, 0.0, 0.0, 0.0, 1.0, -1.0, 1.0, 0.0, 0.0, -1.0, 1.0, -1.0, 0.0, 0.0, 0.0, 0.0, 1.0, -1.0, 1.0, 0.0, 0.0, -1.0, 1.0, -1.0, 0.0, 0.0, 0.0, 0.0, 1.0, -1.0, 1.0, 0.0, 0.0, -1.0, 1.0, -1.0, 0.0, 0.0, 0.0, 0.0, 1.0, -1.0, 1.0, 0.0, 0.0, -1.0, 1.0, -1.0, 0.0, 0.0, 0.0, 0.0, 1.0, -1.0, 1.0, 0.0, 0.0, -1.0, 1.0, -1.0, 0.0, 0.0, 0.0, 0.0, 1.0, -1.0, 1.0, 0.0, 0.0, -1.0, 1.0, -1.0, 0.0, 0.0, 0.0, 0.0, 1.0, -1.0, 1.0, 0.0, 0.0, -1.0, 1.0, -1.0, 0.0, 0.0, 0.0, 0.0, 1.0, -1.0, 1.0, 0.0, 0.0, -1.0, 1.0, -1.0, 0.0, 0.0, 0.0, 0.0, 1.0, -1.0, 1.0, 0.0, 0.0, -1.0, 1.0, -1.0, 0.0, 0.0, 0.0, 0.0, 1.0, -1.0, 1.0, 0.0, 0.0, -1.0, 1.0, -1.0, 0.0, 0.0, 0.0, 0.0, 1.0, -1.0, 1.0, 0.0, 0.0, -1.0, 1.0, -1.0, 0.0, 0.0, 0.0, 0.0, 1.0, -1.0, 1.0, 0.0, 0.0, -1.0, 1.0, -1.0, 0.0, 0.0, 0.0, 0.0, 1.0, -1.0, 1.0, 0.0, 0.0, -1.0, 1.0, -1.0, 0.0, 0.0, 0.0, 0.0, 1.0, -1.0, 1.0, 0.0, 0.0, -1.0, 1.0, -1.0, 0.0, 0.0, 0.0, 0.0, 1.0, -1.0, 1.0, 0.0, 0.0, -1.0, 1.0, -1.0, 0.0, 0.0, 0.0, 0.0, 1.0, -1.0, 1.0, 0.0, 0.0, -1.0, 1.0, -1.0, 0.0, 0.0, 0.0, 0.0, 1.0, -1.0, 1.0, 0.0, 0.0, -1.0, 1.0, -1.0, 0.0, 0.0, 0.0, 0.0, 1.0, -1.0, 1.0, 0.0, 0.0, -1.0, 1.0, -1.0, 0.0, 0.0, 0.0, 0.0, 1.0, -1.0, 1.0, 0.0, 0.0, -1.0, 1.0, -1.0, 0.0, 0.0, 0.0, 0.0, 1.0, -1.0, 1.0, 0.0, 0.0, -1.0, 1.0, -1.0, 0.0, 0.0, 0.0, 0.0, 1.0, -1.0, 1.0, 0.0, 0.0, -1.0, 1.0, -1.0, 0.0, 0.0, 0.0, 0.0, 1.0, -1.0, 1.0, 0.0, 0.0, -1.0, 1.0, -1.0, 0.0, 0.0, 0.0, 0.0, 1.0, -1.0, 1.0, 0.0, 0.0, -1.0, 1.0, -1.0, 0.0, 0.0, 0.0, 0.0, 1.0, -1.0, 1.0, 0.0, 0.0, -1.0, 1.0, -1.0, 0.0, 0.0, 0.0, 0.0, 1.0, -1.0, 1.0, 0.0, 0.0, -1.0, 1.0, -1.0, 0.0, 0.0, 0.0, 0.0, 1.0, -1.0, 1.0, 0.0, 0.0, -1.0, 1.0, -1.0, 0.0, 0.0, 0.0, 0.0, 1.0, -1.0, 1.0, 0.0, 0.0, -1.0, 1.0, -1.0, 0.0, 0.0, 0.0, 0.0, 1.0, -1.0, 1.0, 0.0, 0.0, -1.0, 1.0, -1.0, 0.0, 0.0, 0.0, 0.0, 1.0, -1.0, 1.0, 0.0, 0.0, -1.0, 1.0, -1.0, 0.0, 0.0, 0.0, 0.0, 1.0, -1.0, 1.0, 0.0, 0.0, -1.0, 1.0, -1.0, 0.0, 0.0, 0.0, 0.0, 1.0, -1.0, 1.0, 0.0, 0.0, -1.0, 1.0, -1.0, 0.0, 0.0, 0.0, 0.0, 1.0, -1.0, 1.0, 0.0, 0.0, -1.0, 1.0, -1.0, 0.0, 0.0, 0.0, 0.0, 1.0, -1.0, 1.0, 0.0, 0.0, -1.0, 1.0, -1.0, 0.0, 0.0, 0.0, 0.0, 1.0, -1.0, 1.0, 0.0, 0.0, -1.0, 1.0, -1.0, 0.0, 0.0, 0.0, 0.0, 1.0, -1.0, 1.0, 0.0, 0.0, -1.0, 1.0, -1.0, 0.0, 0.0, 0.0, 0.0, 1.0, -1.0, 1.0, 0.0, 0.0, -1.0, 1.0, -1.0, 0.0, 0.0, 0.0, 0.0, 1.0, -1.0, 1.0, 0.0, 0.0, -1.0, 1.0, -1.0, 0.0, 0.0, 0.0, 0.0, 1.0, -1.0, 1.0, 0.0, 0.0, -1.0, 1.0, -1.0, 0.0, 0.0, 0.0, 0.0, 1.0, -1.0, 1.0, 0.0, 0.0, -1.0, 1.0, -1.0, 0.0, 0.0, 0.0, 0.0, 1.0, -1.0, 1.0, 0.0, 0.0, -1.0, 1.0, -1.0, 0.0, 0.0, 0.0, 0.0, 1.0, -1.0, 1.0, 0.0, 0.0, -1.0, 1.0, -1.0, 0.0, 0.0, 0.0, 0.0, 1.0, -1.0, 1.0, 0.0, 0.0, -1.0, 1.0, -1.0, 0.0, 0.0, 0.0, 0.0, 1.0, -1.0, 1.0, 0.0, 0.0, -1.0, 1.0, -1.0, 0.0, 0.0, 0.0, 0.0, 1.0, -1.0, 1.0, 0.0, 0.0, -1.0, 1.0, -1.0, 0.0, 0.0, 0.0, 0.0, 1.0, -1.0, 1.0, 0.0, 0.0, -1.0, 1.0, -1.0, 0.0, 0.0, 0.0, 0.0, 1.0, -1.0, 1.0, 0.0, 0.0, -1.0, 1.0, -1.0, 0.0, 0.0, 0.0, 0.0, 1.0, -1.0, 1.0, 0.0, 0.0, -1.0, 1.0, -1.0, 0.0, 0.0, 0.0, 0.0, 1.0, -1.0, 1.0, 0.0, 0.0, -1.0, 1.0, -1.0, 0.0, 0.0, 0.0, 0.0, 1.0, -1.0, 1.0, 0.0, 0.0, -1.0, 1.0, -1.0, 0.0, 0.0, 0.0, 0.0, 1.0, -1.0, 1.0, 0.0, 0.0, -1.0, 1.0, -1.0, 0.0, 0.0, 0.0, 0.0, 1.0, -1.0, 1.0, 0.0, 0.0, -1.0, 1.0, -1.0, 0.0, 0.0, 0.0, 0.0, 1.0, -1.0, 1.0, 0.0, 0.0, -1.0, 1.0, -1.0, 0.0, 0.0, 0.0, 0.0, 1.0, -1.0, 1.0, 0.0, 0.0, -1.0, 1.0, -1.0, 0.0, 0.0, 0.0, 0.0, 1.0, -1.0, 1.0, 0.0, 0.0, -1.0, 1.0, -1.0, 0.0, 0.0, 0.0, 0.0, 1.0, -1.0, 1.0, 0.0, 0.0, -1.0, 1.0, -1.0, 0.0, 0.0, 0.0, 0.0, 1.0, -1.0, 1.0, 0.0, 0.0, -1.0, 1.0, -1.0, 0.0, 0.0, 0.0, 0.0, 1.0, -1.0, 1.0, 0.0, 0.0, -1.0, 1.0, -1.0, 0.0, 0.0, 0.0, 0.0, 1.0, -1.0, 1.0, 0.0, 0.0, -1.0, 1.0, -1.0, 0.0, 0.0, 0.0, 0.0, 1.0, -1.0, 1.0, 0.0, 0.0, -1.0, 1.0, -1.0, 0.0, 0.0, 0.0, 0.0, 1.0, -1.0, 1.0, 0.0, 0.0, -1.0, 1.0, -1.0, 0.0, 0.0, 0.0, 0.0, 1.0, -1.0, 1.0, 0.0, 0.0, -1.0, 1.0, -1.0, 0.0, 0.0, 0.0, 0.0, 1.0, -1.0, 1.0, 0.0, 0.0, -1.0, 1.0, -1.0, 0.0, 0.0, 0.0, 0.0, 1.0, -1.0, 1.0, 0.0, 0.0, -1.0, 1.0, -1.0, 0.0, 0.0, 0.0, 0.0, 1.0, -1.0, 1.0, 0.0, 0.0, -1.0, 1.0, -1.0, 0.0, 0.0, 0.0, 0.0, 1.0, -1.0, 1.0, 0.0, 0.0, -1.0, 1.0, -1.0, 0.0, 0.0, 0.0, 0.0, 1.0, -1.0, 1.0, 0.0, 0.0, -1.0, 1.0, -1.0, 0.0, 0.0, 0.0, 0.0, 1.0, -1.0, 1.0, 0.0, 0.0, -1.0, 1.0, -1.0, 0.0, 0.0, 0.0, 0.0, 1.0, -1.0, 1.0, 0.0, 0.0, -1.0, 1.0, -1.0, 0.0, 0.0, 0.0, 0.0, 1.0, -1.0, 1.0, 0.0, 0.0, -1.0, 1.0, -1.0, 0.0, 0.0, 0.0, 0.0, 1.0, -1.0, 1.0, 0.0, 0.0, -1.0, 1.0, -1.0, 0.0, 0.0, 0.0, 0.0, 1.0, -1.0, 1.0, 0.0, 0.0, -1.0, 1.0, -1.0, 0.0, 0.0, 0.0, 0.0, 1.0, -1.0, 1.0, 0.0, 0.0, -1.0, 1.0, -1.0, 0.0, 0.0, 0.0, 0.0, 1.0, -1.0, 1.0, 0.0, 0.0, -1.0, 1.0, -1.0, 0.0, 0.0, 0.0, 0.0, 1.0, -1.0, 1.0, 0.0, 0.0, -1.0, 1.0, -1.0, 0.0, 0.0, 0.0, 0.0, 1.0, -1.0, 1.0, 0.0, 0.0, -1.0, 1.0, -1.0, 0.0, 0.0, 0.0, 0.0, 1.0, -1.0, 1.0, 0.0, 0.0, -1.0, 1.0, -1.0, 0.0, 0.0, 0.0, 0.0, 1.0, -1.0, 1.0, 0.0, 0.0, -1.0, 1.0, -1.0, 0.0, 0.0, 0.0, 0.0, 1.0, -1.0, 1.0, 0.0, 0.0, -1.0, 1.0, -1.0, 0.0, 0.0, 0.0, 0.0, 1.0, -1.0, 1.0, 0.0, 0.0, -1.0, 1.0, -1.0, 0.0, 0.0, 0.0, 0.0, 1.0, -1.0, 1.0, 0.0, 0.0, -1.0, 1.0, -1.0, 0.0, 0.0, 0.0, 0.0, 1.0, -1.0, 1.0, 0.0, 0.0, -1.0, 1.0, -1.0, 0.0, 0.0, 0.0, 0.0, 1.0, -1.0, 1.0, 0.0, 0.0, -1.0, 1.0, -1.0, 0.0, 0.0, 0.0, 0.0, 1.0, -1.0, 1.0, 0.0, 0.0, -1.0, 1.0, -1.0, 0.0, 0.0, 0.0, 0.0, 1.0, -1.0, 1.0, 0.0, 0.0, -1.0, 1.0, -1.0, 0.0, 0.0, 0.0, 0.0, 1.0, -1.0, 1.0, 0.0, 0.0, -1.0, 1.0, -1.0, 0.0, 0.0, 0.0, 0.0, 1.0, -1.0, 1.0, -0.5, 0.0, -0.4375, 1.333, -0.4375, 0.0, -0.5, 0.0, -0.5, 1.333, -0.4375, 1.333, -0.5, 1.333, -0.4375, 2.667, -0.4375, 1.333, -0.5, 1.333, -0.5, 2.667, -0.4375, 2.667, -0.0625, 2.667, 0.0, 4.0, 0.0, 2.667, -0.125, 2.667, -0.0625, 4.0, -0.0625, 2.667, -0.1875, 2.667, -0.125, 4.0, -0.125, 2.667, -0.25, 2.667, -0.1875, 4.0, -0.1875, 2.667, -0.3125, 2.667, -0.25, 4.0, -0.25, 2.667, -0.375, 2.667, -0.3125, 4.0, -0.3125, 2.667, -0.5, 2.667, -0.4375, 4.0, -0.4375, 2.667, -0.1667, 0.0, 0.0, 1.333, 0.0, 0.0, -0.1667, 0.0, -0.1667, 1.333, 0.0, 1.333, -0.5, 0.0, -0.3333, 1.333, -0.3333, 0.0, -0.5, 0.0, -0.5, 1.333, -0.3333, 1.333, -0.1667, 1.333, 0.0, 2.667, 0.0, 1.333, -0.5, 1.333, -0.5, 2.667, -0.3333, 2.667, -0.1667, 2.667, 0.0, 4.0, 0.0, 2.667, -0.3333, 2.667, -0.1667, 4.0, -0.1667, 2.667, -0.5, 2.667, -0.3333, 4.0, -0.3333, 2.667, -0.1667, 0.0, 0.0, 1.333, 0.0, 0.0, -0.1667, 0.0, -0.1667, 1.333, 0.0, 1.333, -0.1667, 1.333, 0.0, 2.667, 0.0, 1.333, -0.1667, 1.333, -0.1667, 2.667, 0.0, 2.667, -0.1667, 2.667, 0.0, 4.0, 0.0, 2.667, -0.3333, 2.667, -0.1667, 4.0, -0.1667, 2.667, -0.5, 2.667, -0.3333, 4.0, -0.3333, 2.667, -0.5, 0.0, -0.3333, 1.333, -0.3333, 0.0, -0.5, 0.0, -0.5, 1.333, -0.3333, 1.333, -0.5, 1.333, -0.3333, 2.667, -0.3333, 1.333, -0.5, 1.333, -0.5, 2.667, -0.3333, 2.667, -0.3333, 2.667, -0.1667, 4.0, -0.1667, 2.667, -0.5, 2.667, -0.3333, 4.0, -0.3333, 2.667, -0.1667, 0.0, 0.0, 1.333, 0.0, 0.0, -0.1667, 0.0, -0.1667, 1.333, 0.0, 1.333, -0.5, 0.0, -0.3333, 1.333, -0.3333, 0.0, -0.5, 0.0, -0.5, 1.333, -0.3333, 1.333, -0.1667, 1.333, 0.0, 2.667, 0.0, 1.333, -0.5, 1.333, -0.5, 2.667, -0.3333, 2.667, -0.1667, 2.667, 0.0, 4.0, 0.0, 2.667, -0.5, 2.667, -0.3333, 4.0, -0.3333, 2.667, -0.5, 0.0, -0.3333, 1.333, -0.3333, 0.0, -0.5, 0.0, -0.5, 1.333, -0.3333, 1.333, -0.5, 1.333, -0.3333, 2.667, -0.3333, 1.333, -0.5, 1.333, -0.5, 2.667, -0.3333, 2.667, -0.1667, 2.667, 0.0, 4.0, 0.0, 2.667, -0.3333, 2.667, -0.1667, 4.0, -0.1667, 2.667, -0.5, 2.667, -0.3333, 4.0, -0.3333, 2.667, -0.1667, 0.0, 0.0, 1.333, 0.0, 0.0, -0.1667, 0.0, -0.1667, 1.333, 0.0, 1.333, -0.1667, 1.333, 0.0, 2.667, 0.0, 1.333, -0.5, 1.333, -0.5, 2.667, -0.3333, 2.667, -0.1667, 2.667, 0.0, 4.0, 0.0, 2.667, -0.3333, 2.667, -0.1667, 4.0, -0.1667, 2.667, -0.5, 2.667, -0.3333, 4.0, -0.3333, 2.667])
_ca = me_birch.color_attributes.new('Col', 'BYTE_COLOR', 'CORNER')
_ca.data.foreach_set('color', [0.0, 0.0, 0.0, 1.0, 0.0, 0.0, 0.0, 1.0, 0.0, 0.0, 0.0, 1.0, 0.0, 0.0, 0.0, 1.0, 0.0, 0.0, 0.0, 1.0, 0.0, 0.0, 0.0, 1.0, 0.0, 0.0, 0.0, 1.0, 0.0, 0.0, 0.0, 1.0, 0.0, 0.0, 0.0, 1.0, 0.0, 0.0, 0.0, 1.0, 0.0, 0.0, 0.0, 1.0, 0.0, 0.0, 0.0, 1.0, 0.0, 0.0, 0.0, 1.0, 0.0, 0.0, 0.0, 1.0, 0.0, 0.0, 0.0, 1.0, 0.0, 0.0, 0.0, 1.0, 0.0, 0.0, 0.0, 1.0, 0.0, 0.0, 0.0, 1.0, 0.0, 0.0, 0.0, 1.0, 0.0, 0.0, 0.0, 1.0, 0.0, 0.0, 0.0, 1.0, 0.0, 0.0, 0.0, 1.0, 0.0, 0.0, 0.0, 1.0, 0.0, 0.0, 0.0, 1.0, 0.0, 0.0, 0.0, 1.0, 0.0, 0.0, 0.0, 1.0, 0.0, 0.0, 0.0, 1.0, 0.0, 0.0, 0.0, 1.0, 0.0, 0.0, 0.0, 1.0, 0.0, 0.0, 0.0, 1.0, 0.0, 0.0, 0.0, 1.0, 0.0, 0.0, 0.0, 1.0, 0.0, 0.0, 0.0, 1.0, 0.0, 0.0, 0.0, 1.0, 0.0, 0.0, 0.0, 1.0, 0.0, 0.0, 0.0, 1.0, 0.0, 0.0, 0.0, 1.0, 0.0, 0.0, 0.0, 1.0, 0.0, 0.0, 0.0, 1.0, 0.0, 0.0, 0.0, 1.0, 0.0, 0.0, 0.0, 1.0, 0.0, 0.0, 0.0, 1.0, 0.0, 0.0, 0.0, 1.0, 0.0, 0.0, 0.0, 1.0, 0.0, 0.0, 0.0, 1.0, 0.0, 0.0, 0.0, 1.0, 0.0, 0.0, 0.0, 1.0, 0.0, 0.0, 0.0, 1.0, 0.0, 0.0, 0.0, 1.0, 0.0, 0.0, 0.0, 1.0, 0.0, 0.0, 0.0, 1.0, 0.0, 0.0, 0.0, 1.0, 0.0, 0.0, 0.0, 1.0, 0.0, 0.0, 0.0, 1.0, 0.0, 0.0, 0.0, 1.0, 0.0, 0.0, 0.0, 1.0, 0.0, 0.0, 0.0, 1.0, 0.0, 0.0, 0.0, 1.0, 0.0, 0.0, 0.0, 1.0, 0.0, 0.0, 0.0, 1.0, 0.0, 0.0, 0.0, 1.0, 0.0, 0.0, 0.0, 1.0, 0.0, 0.0, 0.0, 1.0, 0.0, 0.0, 0.0, 1.0, 0.0, 0.0, 0.0, 1.0, 0.0, 0.0, 0.0, 1.0, 0.0, 0.0, 0.0, 1.0, 0.0, 0.0, 0.0, 1.0, 0.0, 0.0, 0.0, 1.0, 0.0, 0.0, 0.0, 1.0, 0.0, 0.0, 0.0, 1.0, 0.0, 0.0, 0.0, 1.0, 0.0, 0.0, 0.0, 1.0, 0.0, 0.0, 0.0, 1.0, 0.0, 0.0, 0.0, 1.0, 0.0, 0.0, 0.0, 1.0, 0.0, 0.0, 0.0, 1.0, 0.0, 0.0, 0.0, 1.0, 0.0, 0.0, 0.0, 1.0, 0.0, 0.0, 0.0, 1.0, 0.0, 0.0, 0.0, 1.0, 0.0, 0.0, 0.0, 1.0, 0.0, 0.0, 0.0, 1.0, 0.0, 0.0, 0.0, 1.0, 0.0, 0.0, 0.0, 1.0, 0.0, 0.0, 0.0, 1.0, 0.0, 0.0, 0.0, 1.0, 0.0, 0.0, 0.0, 1.0, 0.0, 0.0, 0.0, 1.0, 0.0, 0.0, 0.0, 1.0, 0.0, 0.0, 0.0, 1.0, 0.0, 0.0, 0.0, 1.0, 0.0, 0.0, 0.0, 1.0, 0.0, 0.0, 0.0, 1.0, 0.0, 0.0, 0.0, 1.0, 0.0, 0.0, 0.0, 1.0, 0.0, 0.0, 0.0, 1.0, 0.0, 0.0, 0.0, 1.0, 0.0, 0.0, 0.0, 1.0, 0.0, 0.0, 0.0, 1.0, 0.0, 0.0, 0.0, 1.0, 0.0, 0.0, 0.0, 1.0, 0.0, 0.0, 0.0, 1.0, 0.0, 0.0, 0.0, 1.0, 0.0, 0.0, 0.0, 1.0, 0.0, 0.0, 0.0, 1.0, 0.0, 0.0, 0.0, 1.0, 0.0, 0.0, 0.0, 1.0, 0.0, 0.0, 0.0, 1.0, 0.0, 0.0, 0.0, 1.0, 0.0, 0.0, 0.0, 1.0, 0.0, 0.0, 0.0, 1.0, 0.0, 0.0, 0.0, 1.0, 0.0, 0.0, 0.0, 1.0, 0.0, 0.0, 0.0, 1.0, 0.0, 0.0, 0.0, 1.0, 0.0, 0.0, 0.0, 1.0, 0.0, 0.0, 0.0, 1.0, 0.0, 0.0, 0.0, 1.0, 0.0, 0.0, 0.0, 1.0, 0.0, 0.0, 0.0, 1.0, 0.0, 0.0, 0.0, 1.0, 0.0, 0.0, 0.0, 1.0, 0.0, 0.0, 0.0, 1.0, 0.0, 0.0, 0.0, 1.0, 0.0, 0.0, 0.0, 1.0, 0.0, 0.0, 0.0, 1.0, 0.0, 0.0, 0.0, 1.0, 0.0, 0.0, 0.0, 1.0, 0.0, 0.0, 0.0, 1.0, 0.0, 0.0, 0.0, 1.0, 0.0, 0.0, 0.0, 1.0, 0.0, 0.0, 0.0, 1.0, 0.0, 0.0, 0.0, 1.0, 0.0, 0.0, 0.0, 1.0, 0.0, 0.0, 0.0, 1.0, 0.0, 0.0, 0.0, 1.0, 0.0, 0.0, 0.0, 1.0, 0.0, 0.0, 0.0, 1.0, 0.0, 0.0, 0.0, 1.0, 0.0, 0.0, 0.0, 1.0, 0.0, 0.0, 0.0, 1.0, 0.0, 0.0, 0.0, 1.0, 0.0, 0.0, 0.0, 1.0, 0.0, 0.0, 0.0, 1.0, 0.0, 0.0, 0.0, 1.0, 0.0, 0.0, 0.0, 1.0, 0.0, 0.0, 0.0, 1.0, 0.0, 0.0, 0.0, 1.0, 0.0, 0.0, 0.0, 1.0, 0.0, 0.0, 0.0, 1.0, 0.0, 0.0, 0.0, 1.0, 0.0, 0.0, 0.0, 1.0, 0.0, 0.0, 0.0, 1.0, 0.0, 0.0, 0.0, 1.0, 0.0, 0.0, 0.0, 1.0, 0.0, 0.0, 0.0, 1.0, 0.0, 0.0, 0.0, 1.0, 0.0, 0.0, 0.0, 1.0, 0.0, 0.0, 0.0, 1.0, 0.0, 0.0, 0.0, 1.0, 0.0, 0.0, 0.0, 1.0, 0.0, 0.0, 0.0, 1.0, 0.0, 0.0, 0.0, 1.0, 0.0, 0.0, 0.0, 1.0, 0.0, 0.0, 0.0, 1.0, 0.0, 0.0, 0.0, 1.0, 0.0, 0.0, 0.0, 1.0, 0.0, 0.0, 0.0, 1.0, 0.0, 0.0, 0.0, 1.0, 0.0, 0.0, 0.0, 1.0, 0.0, 0.0, 0.0, 1.0, 0.0, 0.0, 0.0, 1.0, 0.0, 0.0, 0.0, 1.0, 0.0, 0.0, 0.0, 1.0, 0.0, 0.0, 0.0, 1.0, 0.0, 0.0, 0.0, 1.0, 0.0, 0.0, 0.0, 1.0, 0.0, 0.0, 0.0, 1.0, 0.0, 0.0, 0.0, 1.0, 0.0, 0.0, 0.0, 1.0, 0.0, 0.0, 0.0, 1.0, 0.0, 0.0, 0.0, 1.0, 0.0, 0.0, 0.0, 1.0, 0.0, 0.0, 0.0, 1.0, 0.0, 0.0, 0.0, 1.0, 0.0, 0.0, 0.0, 1.0, 0.0, 0.0, 0.0, 1.0, 0.0, 0.0, 0.0, 1.0, 0.0, 0.0, 0.0, 1.0, 0.0, 0.0, 0.0, 1.0, 0.0, 0.0, 0.0, 1.0, 0.0, 0.0, 0.0, 1.0, 0.0, 0.0, 0.0, 1.0, 0.0, 0.0, 0.0, 1.0, 0.0, 0.0, 0.0, 1.0, 0.0, 0.0, 0.0, 1.0, 0.0, 0.0, 0.0, 1.0, 0.0, 0.0, 0.0, 1.0, 0.0, 0.0, 0.0, 1.0, 0.0, 0.0, 0.0, 1.0, 0.0, 0.0, 0.0, 1.0, 0.0, 0.0, 0.0, 1.0, 0.0, 0.0, 0.0, 1.0, 0.0, 0.0, 0.0, 1.0, 0.0, 0.0, 0.0, 1.0, 0.0, 0.0, 0.0, 1.0, 0.0, 0.0, 0.0, 1.0, 0.0, 0.0, 0.0, 1.0, 0.0, 0.0, 0.0, 1.0, 0.0, 0.0, 0.0, 1.0, 0.0, 0.0, 0.0, 1.0, 0.0, 0.0, 0.0, 1.0, 0.0, 0.0, 0.0, 1.0, 0.0, 0.0, 0.0, 1.0, 0.0, 0.0, 0.0, 1.0, 0.0, 0.0, 0.0, 1.0, 0.0, 0.0, 0.0, 1.0, 0.0, 0.0, 0.0, 1.0, 0.0, 0.0, 0.0, 1.0, 0.0, 0.0, 0.0, 1.0, 0.0, 0.0, 0.0, 1.0, 0.0, 0.0, 0.0, 1.0, 0.0, 0.0, 0.0, 1.0, 0.0, 0.0, 0.0, 1.0, 1.0, 0.9216, 1.0, 1.0, 1.0, 0.8228, 1.0, 1.0, 1.0, 1.0, 1.0, 1.0, 1.0, 1.0, 1.0, 1.0, 1.0, 1.0, 1.0, 1.0, 1.0, 1.0, 1.0, 1.0, 1.0, 0.2051, 1.0, 1.0, 1.0, 0.0, 1.0, 1.0, 1.0, 1.0, 1.0, 1.0, 1.0, 0.0, 1.0, 1.0, 1.0, 0.01298, 1.0, 1.0, 1.0, 0.0, 1.0, 1.0, 1.0, 1.0, 1.0, 1.0, 1.0, 0.3968, 1.0, 1.0, 1.0, 1.0, 1.0, 1.0, 1.0, 1.0, 1.0, 1.0, 1.0, 1.0, 1.0, 1.0, 1.0, 0.3968, 1.0, 1.0, 1.0, 1.0, 1.0, 1.0, 1.0, 1.0, 1.0, 1.0, 1.0, 1.0, 1.0, 1.0, 1.0, 1.0, 1.0, 1.0, 1.0, 0.0, 1.0, 1.0, 1.0, 0.07421, 1.0, 1.0, 1.0, 1.0, 1.0, 1.0, 1.0, 0.3185, 1.0, 1.0, 1.0, 1.0, 1.0, 1.0, 1.0, 1.0, 1.0, 1.0, 1.0, 0.7835, 1.0, 1.0, 1.0, 0.3185, 1.0, 1.0, 1.0, 0.1683, 1.0, 1.0, 1.0, 0.2582, 1.0, 1.0, 1.0, 0.2623, 1.0, 1.0, 1.0, 0.5457, 1.0, 1.0, 1.0, 0.2582, 1.0, 1.0, 1.0, 0.1779, 1.0, 1.0, 0.7682, 0.4508, 0.003035, 1.0, 1.0, 0.02624, 1.0, 1.0, 1.0, 0.3419, 1.0, 1.0, 1.0, 1.0, 1.0, 1.0, 1.0, 0.2051, 1.0, 1.0, 1.0, 0.02624, 1.0, 1.0, 1.0, 0.0, 1.0, 1.0, 1.0, 0.05448, 1.0, 1.0, 1.0, 0.1845, 1.0, 1.0, 1.0, 0.0, 1.0, 1.0, 1.0, 0.0, 1.0, 1.0, 1.0, 0.05448, 1.0, 1.0, 1.0, 0.5333, 1.0, 1.0, 1.0, 0.007499, 1.0, 1.0, 1.0, 0.305, 1.0, 1.0, 1.0, 0.5333, 1.0, 1.0, 1.0, 0.02843, 1.0, 1.0, 1.0, 0.006995, 1.0, 1.0, 0.01764, 0.004777, 1.0, 1.0, 1.0, 0.2016, 1.0, 1.0, 1.0, 0.1195, 1.0, 1.0, 1.0, 0.0, 1.0, 1.0, 1.0, 0.5457, 1.0, 1.0, 1.0, 0.0356, 1.0, 1.0, 1.0, 0.2462, 1.0, 1.0, 1.0, 0.8632, 1.0, 1.0, 1.0, 1.0, 1.0, 1.0, 1.0, 0.9131, 1.0, 1.0, 1.0, 0.0009106, 1.0, 1.0, 1.0, 1.0, 1.0, 1.0, 1.0, 1.0, 1.0, 1.0, 1.0, 0.0, 1.0, 1.0, 1.0, 0.2307, 1.0, 1.0, 1.0, 1.0, 1.0, 1.0, 1.0, 0.0003035, 1.0, 1.0, 1.0, 0.0, 1.0, 1.0, 1.0, 0.7157, 1.0, 1.0, 1.0, 1.0, 1.0, 1.0, 1.0, 1.0, 1.0, 1.0, 1.0, 0.7157, 1.0, 1.0, 1.0, 0.0, 1.0, 1.0, 1.0, 1.0, 1.0, 1.0, 1.0, 1.0, 1.0, 1.0, 1.0, 1.0, 1.0, 1.0, 1.0, 0.6654, 1.0, 1.0, 1.0, 1.0, 1.0, 1.0, 1.0, 1.0, 1.0, 1.0, 1.0, 1.0, 1.0, 1.0, 1.0, 1.0, 1.0, 1.0, 1.0, 0.05781, 1.0, 1.0, 1.0, 1.0, 1.0, 1.0, 1.0, 1.0, 1.0, 1.0, 1.0, 1.0, 1.0, 1.0, 1.0, 0.5029, 1.0, 1.0, 1.0, 1.0, 0.8796, 1.0, 1.0, 1.0, 1.0, 1.0, 1.0, 0.1221, 1.0, 1.0, 1.0, 1.0, 1.0, 1.0, 1.0, 0.7454, 1.0, 1.0, 1.0, 1.0, 1.0, 1.0, 1.0, 0.159, 1.0, 1.0, 1.0, 0.008023, 1.0, 1.0, 1.0, 0.0319, 1.0, 1.0, 1.0, 0.1683, 1.0, 1.0, 1.0, 0.624, 1.0, 1.0, 1.0, 1.0, 1.0, 1.0, 1.0, 0.2159, 1.0, 1.0, 1.0, 0.09759, 1.0, 1.0, 1.0, 1.0, 1.0, 1.0, 1.0, 0.2159, 1.0, 1.0, 1.0, 0.4851, 1.0, 1.0, 1.0, 0.09759, 1.0, 1.0, 1.0, 0.08866, 1.0, 1.0, 1.0, 1.0, 1.0, 1.0, 1.0, 1.0, 1.0, 1.0, 1.0, 0.9131, 1.0, 1.0, 1.0, 0.0, 1.0, 1.0, 1.0, 1.0, 1.0, 1.0, 1.0, 0.8469, 1.0, 1.0, 1.0, 1.0, 1.0, 1.0, 1.0, 1.0, 1.0, 1.0, 1.0, 0.02956, 1.0, 1.0, 1.0, 0.1912, 1.0, 1.0, 1.0, 0.9734, 1.0, 1.0, 1.0, 0.9216, 1.0, 1.0, 1.0, 0.1301, 1.0, 1.0, 1.0, 1.0, 1.0, 1.0, 1.0, 0.9216, 1.0, 1.0, 1.0, 1.0, 1.0, 1.0, 1.0, 1.0, 1.0, 1.0, 1.0, 1.0, 1.0, 1.0, 1.0, 0.4851, 1.0, 1.0, 1.0, 1.0, 1.0, 1.0, 1.0, 1.0, 1.0, 1.0, 1.0, 1.0, 1.0, 1.0, 1.0, 1.0, 1.0, 1.0, 1.0, 0.2384, 1.0, 1.0, 1.0, 0.8632, 1.0, 1.0, 1.0, 0.5333, 1.0, 1.0, 1.0, 0.2384, 1.0, 1.0, 1.0, 0.6172, 1.0, 1.0, 1.0, 0.8796, 1.0, 1.0, 1.0, 1.0, 1.0, 1.0, 1.0, 0.004777, 1.0, 1.0, 1.0, 0.4735, 1.0, 1.0, 1.0, 1.0, 1.0, 1.0, 1.0, 1.0, 1.0, 1.0, 1.0, 0.004777, 1.0, 1.0, 1.0, 0.7682, 1.0, 1.0, 1.0, 0.3278, 1.0, 1.0, 1.0, 0.3564, 1.0, 1.0, 1.0, 0.2918, 1.0, 1.0, 1.0, 1.0, 1.0, 1.0, 1.0, 0.6795, 1.0, 1.0, 0.3968, 0.3278, 0.0, 1.0, 1.0, 0.2961, 0.3663, 1.0, 0.956, 0.4851, 0.5029, 1.0, 1.0, 0.2122, 1.0, 1.0, 1.0, 0.01681, 1.0, 1.0, 1.0, 0.06663, 1.0, 1.0, 1.0, 0.7913, 1.0, 1.0, 1.0, 0.1651, 1.0, 1.0, 1.0, 0.5647, 1.0, 1.0, 1.0, 0.6867, 1.0, 1.0, 1.0, 0.002428, 1.0, 1.0, 1.0, 0.1651, 1.0, 1.0, 0.2232, 0.2664, 1.0, 1.0, 1.0, 0.1384, 1.0, 1.0, 1.0, 1.0, 1.0, 1.0, 1.0, 0.07819, 1.0, 1.0, 1.0, 0.3564, 1.0, 1.0, 1.0, 0.9301, 1.0, 1.0, 1.0, 1.0, 1.0, 1.0, 1.0, 0.2789, 1.0, 1.0, 1.0, 0.6795, 1.0, 1.0, 1.0, 0.03071, 0.03071, 1.0, 1.0, 0.117, 1.0, 1.0, 1.0, 0.4678, 1.0, 1.0, 1.0, 0.7605, 1.0, 1.0, 1.0, 0.3095, 1.0, 1.0, 1.0, 1.0, 1.0, 1.0, 1.0, 1.0, 1.0, 1.0, 1.0, 0.1119, 1.0, 1.0, 1.0, 1.0, 1.0, 1.0, 1.0, 0.09531, 1.0, 1.0, 1.0, 1.0, 1.0, 1.0, 1.0, 0.9473, 1.0, 1.0, 1.0, 0.4072, 1.0, 1.0, 1.0, 1.0, 1.0, 1.0, 1.0, 1.0, 1.0, 1.0, 1.0, 1.0, 1.0, 1.0, 1.0, 0.006049, 1.0, 1.0, 1.0, 1.0, 1.0, 1.0, 1.0, 1.0, 1.0, 1.0, 1.0, 1.0, 1.0, 1.0, 1.0, 0.004391, 1.0, 1.0, 1.0, 0.1046, 1.0, 1.0, 1.0, 1.0, 1.0, 1.0, 1.0, 0.6445, 1.0, 1.0, 1.0, 0.1046, 1.0, 1.0, 1.0, 0.3712, 1.0, 1.0, 1.0, 1.0, 1.0, 1.0, 1.0, 0.1714, 1.0, 1.0, 1.0, 1.0, 1.0, 1.0, 1.0, 0.4621, 1.0, 1.0, 1.0, 0.1714, 1.0, 1.0, 1.0, 0.004391, 1.0, 1.0, 1.0, 1.0, 1.0, 1.0, 1.0, 0.8388, 1.0, 1.0, 1.0, 0.008023, 1.0, 1.0, 1.0, 0.5647, 1.0, 1.0, 1.0, 1.0, 1.0, 1.0, 1.0, 0.2122, 1.0, 1.0, 1.0, 1.0, 1.0, 1.0, 1.0, 0.7682, 1.0, 1.0, 1.0, 0.006995, 1.0, 1.0, 1.0, 0.402, 1.0, 1.0, 1.0, 0.7682, 1.0, 1.0, 1.0, 0.004025, 1.0, 1.0, 1.0, 0.006995, 1.0, 1.0, 1.0, 0.0331, 1.0, 1.0, 1.0, 0.855, 1.0, 1.0, 1.0, 0.5089, 1.0, 1.0, 1.0, 0.3005, 1.0, 1.0, 1.0, 0.2122, 1.0, 1.0, 1.0, 0.855, 1.0, 1.0, 1.0, 0.8308, 1.0, 1.0, 1.0, 0.05286, 1.0, 1.0, 1.0, 0.2159, 1.0, 1.0, 1.0, 0.1046, 1.0, 1.0, 1.0, 1.0, 1.0, 1.0, 1.0, 0.2384, 1.0, 1.0, 1.0, 0.03434, 1.0, 1.0, 1.0, 1.0, 1.0, 1.0, 1.0, 0.6172, 1.0, 1.0, 1.0, 0.03434, 1.0, 1.0, 1.0, 0.521, 1.0, 1.0, 1.0, 0.4508, 1.0, 1.0, 1.0, 0.0, 1.0, 1.0, 1.0, 0.0, 1.0, 1.0, 1.0, 0.04667, 1.0, 1.0, 1.0, 1.0, 1.0, 1.0, 1.0, 0.1301, 1.0, 1.0, 1.0, 1.0, 1.0, 1.0, 1.0, 0.0, 1.0, 1.0, 1.0, 0.05448, 1.0, 1.0, 1.0, 0.0382, 1.0, 1.0, 1.0, 1.0, 1.0, 1.0, 1.0, 0.8632, 1.0, 1.0, 1.0, 1.0, 1.0, 1.0, 1.0, 0.1022, 1.0, 1.0, 1.0, 0.3916, 1.0, 1.0, 1.0, 0.7305, 1.0, 1.0, 1.0, 0.08228, 1.0, 1.0, 1.0, 0.01096, 1.0, 1.0, 1.0, 1.0, 1.0, 1.0, 1.0, 0.5395, 1.0, 1.0, 1.0, 0.2874, 1.0, 1.0, 1.0, 0.6038, 1.0, 1.0, 1.0, 0.5395, 1.0, 1.0, 1.0, 0.0999, 1.0, 1.0, 1.0, 0.4621, 1.0, 1.0, 1.0, 0.2159, 1.0, 1.0, 1.0, 1.0, 1.0, 1.0, 1.0, 0.6584, 1.0, 1.0, 1.0, 0.2016, 1.0, 1.0, 1.0, 0.005182, 1.0, 1.0, 1.0, 0.7835, 1.0, 1.0, 1.0, 0.855, 1.0, 1.0, 1.0, 0.956, 1.0, 1.0, 1.0, 1.0, 1.0, 1.0, 1.0, 0.855, 1.0, 1.0, 1.0, 0.0003035, 1.0, 1.0, 1.0, 1.0, 1.0, 1.0, 1.0, 1.0, 1.0, 1.0, 1.0, 0.1683, 1.0, 1.0, 1.0, 1.0, 1.0, 1.0, 1.0, 0.7529, 1.0, 1.0, 1.0, 1.0, 1.0, 1.0, 1.0, 0.0, 1.0, 1.0, 1.0, 0.1912, 1.0, 1.0, 1.0, 1.0, 1.0, 1.0, 1.0, 0.4508, 1.0, 1.0, 1.0, 0.1912, 1.0, 1.0, 1.0, 0.02732, 1.0, 1.0, 1.0, 1.0, 1.0, 1.0, 1.0, 0.06125, 1.0, 1.0, 1.0, 0.0003035, 1.0, 1.0, 1.0, 0.4678, 1.0, 1.0, 1.0, 0.552, 1.0, 1.0, 1.0, 0.6038, 1.0, 1.0, 1.0, 0.04092, 1.0, 1.0, 1.0, 0.0, 1.0, 1.0, 1.0, 0.1248, 1.0, 1.0, 1.0, 0.1441, 1.0, 1.0, 1.0, 0.008023, 1.0, 1.0, 1.0, 0.1878, 1.0, 1.0, 1.0, 0.0009106, 1.0, 1.0, 1.0, 1.0, 1.0, 1.0, 1.0, 0.007499, 1.0, 1.0, 1.0, 1.0, 1.0, 1.0, 1.0, 1.0, 1.0, 1.0, 1.0, 1.0, 1.0, 1.0, 1.0, 0.007499, 1.0, 1.0, 1.0, 0.006049, 1.0, 1.0, 1.0, 0.02519, 1.0, 1.0, 1.0, 0.004025, 1.0, 1.0, 1.0, 0.006049, 1.0, 1.0, 1.0, 0.1384, 1.0, 1.0, 1.0, 0.1221, 1.0, 1.0, 1.0, 1.0, 1.0, 1.0, 1.0, 1.0, 1.0, 1.0, 1.0, 0.3864, 1.0, 1.0, 1.0, 0.159, 1.0, 1.0, 1.0, 0.2874, 1.0, 1.0, 1.0, 0.4851, 0.3613, 1.0, 1.0, 1.0, 1.0, 1.0, 1.0, 0.006049, 1.0, 1.0, 1.0, 1.0, 1.0, 1.0, 1.0, 1.0, 1.0, 1.0, 1.0, 1.0, 1.0, 1.0, 1.0, 0.006049, 1.0, 1.0, 1.0, 1.0, 1.0, 1.0, 0.2961, 0.03071, 1.0, 1.0, 1.0, 1.0, 1.0, 1.0, 1.0, 1.0, 1.0, 1.0, 1.0, 0.0, 1.0, 1.0, 1.0, 0.3278, 1.0, 1.0, 1.0, 0.05613, 1.0, 1.0, 1.0, 0.8308, 1.0, 1.0, 1.0, 1.0, 1.0, 1.0, 1.0, 1.0, 1.0, 1.0, 1.0, 0.1329, 1.0, 1.0, 1.0, 0.8388, 1.0, 1.0, 1.0, 1.0, 1.0, 1.0, 1.0, 0.8879, 1.0, 1.0, 1.0, 1.0, 1.0, 1.0, 1.0, 1.0, 1.0, 1.0, 1.0, 0.03955, 1.0, 1.0, 1.0, 0.9047, 1.0, 1.0, 1.0, 0.08022, 1.0, 1.0, 1.0, 1.0, 1.0, 1.0, 1.0, 1.0, 1.0, 1.0, 1.0, 0.01033, 1.0, 1.0, 1.0, 1.0, 1.0, 1.0, 1.0, 0.3278, 1.0, 1.0, 1.0, 1.0, 1.0, 1.0, 1.0, 0.0009106, 1.0, 1.0, 1.0, 0.3712, 1.0, 1.0, 1.0, 0.7157, 1.0, 1.0, 1.0, 0.009721, 1.0, 1.0, 1.0, 0.1779, 1.0, 1.0, 1.0, 0.9647, 1.0, 1.0, 1.0, 0.9131, 1.0, 1.0, 1.0, 1.0, 1.0, 1.0, 1.0, 1.0, 1.0, 1.0, 1.0, 0.15, 1.0, 1.0, 1.0, 0.9131, 1.0, 1.0, 1.0, 0.1274, 1.0, 1.0, 1.0, 1.0, 1.0, 1.0, 1.0, 1.0, 1.0, 1.0, 1.0, 0.1119, 1.0, 1.0, 1.0, 1.0, 1.0, 1.0, 1.0, 0.0999, 1.0, 1.0, 1.0, 0.07819, 1.0, 1.0, 1.0, 0.162, 1.0, 1.0, 1.0, 0.1356, 1.0, 1.0, 1.0, 0.07819, 1.0, 1.0, 1.0, 0.01161, 1.0, 1.0, 1.0, 0.162, 1.0, 1.0, 1.0, 0.7682, 1.0, 1.0, 1.0, 0.009134, 1.0, 1.0, 1.0, 0.227, 1.0, 1.0, 1.0, 0.1413, 1.0, 1.0, 1.0, 0.0006071, 1.0, 1.0, 1.0, 0.0006071, 1.0, 1.0, 1.0, 1.0, 1.0, 1.0, 1.0, 0.2346, 1.0, 1.0, 1.0, 0.2747, 1.0, 1.0, 1.0, 0.2789, 1.0, 1.0, 1.0, 1.0, 1.0, 1.0, 1.0, 0.01764, 1.0, 1.0, 1.0, 0.0, 1.0, 1.0, 1.0, 0.05613, 1.0, 1.0, 1.0, 0.402, 1.0, 1.0, 1.0, 0.0, 1.0, 1.0, 1.0, 0.1119, 1.0, 1.0, 1.0, 0.05613, 1.0, 1.0, 1.0, 0.016, 1.0, 1.0, 1.0, 0.807, 1.0, 1.0, 1.0, 1.0, 1.0, 1.0, 1.0, 0.2159, 1.0, 1.0, 1.0, 0.3325, 1.0, 1.0, 1.0, 1.0, 1.0, 1.0, 1.0, 0.0003035, 1.0, 1.0, 1.0, 0.0003035, 1.0, 1.0, 1.0, 1.0, 1.0, 1.0, 1.0, 0.0003035, 1.0, 1.0, 1.0, 0.0006071, 1.0, 1.0, 1.0, 0.002732, 1.0, 1.0, 1.0, 0.2346, 1.0, 1.0, 1.0, 0.5841, 1.0, 1.0, 1.0, 1.0, 1.0, 1.0, 1.0, 0.2918, 1.0, 1.0, 1.0, 0.2195, 1.0, 1.0, 1.0, 1.0, 1.0, 1.0, 1.0, 0.01444, 1.0, 1.0, 1.0, 0.01096, 1.0, 1.0, 1.0, 1.0, 1.0, 1.0, 1.0, 0.5906, 1.0, 1.0, 1.0, 0.05781, 1.0, 1.0, 1.0, 0.01096, 1.0, 1.0, 0.8796, 0.01096, 1.0, 1.0, 1.0, 0.8148, 1.0, 1.0, 1.0, 0.227, 1.0, 1.0, 0.8796, 1.0, 1.0, 1.0, 1.0, 1.0, 1.0, 1.0, 1.0, 1.0, 1.0, 1.0, 1.0, 1.0, 1.0, 1.0, 1.0, 0.0006071, 1.0, 1.0, 1.0, 0.1384, 1.0, 1.0, 1.0, 0.2384, 1.0, 1.0, 1.0, 0.5776, 1.0, 1.0, 1.0, 0.01444, 1.0, 1.0, 1.0, 0.5457, 1.0, 1.0, 1.0, 0.8879, 1.0, 1.0, 1.0, 0.159, 1.0, 1.0, 1.0, 1.0, 1.0, 1.0, 1.0, 0.855, 1.0, 1.0, 1.0, 0.04374, 1.0, 1.0, 1.0, 1.0, 1.0, 1.0, 1.0, 0.002428, 1.0, 1.0, 1.0, 0.4342, 1.0, 1.0, 1.0, 1.0, 1.0, 1.0, 1.0, 0.0, 1.0, 1.0, 1.0, 0.006512, 1.0, 1.0, 1.0, 0.01521, 1.0, 1.0, 1.0, 0.3916, 1.0, 1.0, 1.0, 1.0, 1.0, 1.0, 1.0, 0.01521, 1.0, 1.0, 1.0, 0.4508, 1.0, 1.0, 1.0, 0.0, 1.0, 1.0, 1.0, 0.04092, 1.0, 1.0, 1.0, 0.1878, 1.0, 1.0, 1.0, 1.0, 1.0, 1.0, 1.0, 0.04092, 1.0, 1.0, 1.0, 0.0, 1.0, 1.0, 1.0, 0.7231, 1.0, 1.0, 1.0, 0.0, 1.0, 1.0, 1.0, 0.0, 1.0, 1.0, 1.0, 0.0, 1.0, 1.0, 1.0, 0.008568, 1.0, 1.0, 1.0, 0.07619, 1.0, 1.0, 1.0, 0.0, 1.0, 1.0, 1.0, 0.004025, 1.0, 1.0, 1.0, 0.1274, 1.0, 1.0, 1.0, 1.0, 1.0, 1.0, 1.0, 0.004025, 1.0, 1.0, 1.0, 0.2831, 1.0, 1.0, 1.0, 0.09306, 1.0, 1.0, 1.0, 1.0, 1.0, 1.0, 1.0, 0.03434, 1.0, 1.0, 1.0, 1.0, 1.0, 1.0, 1.0, 0.0, 1.0, 1.0, 1.0, 0.5711, 1.0, 1.0, 1.0, 0.01521, 1.0, 1.0, 1.0, 1.0, 1.0, 1.0, 1.0, 1.0, 1.0, 1.0, 1.0, 0.1878, 1.0, 1.0, 1.0, 1.0, 1.0, 1.0, 1.0, 0.04231, 1.0, 1.0, 1.0, 1.0, 1.0, 1.0, 1.0, 0.2307, 1.0, 1.0, 1.0, 1.0, 1.0, 1.0, 1.0, 0.08022, 1.0, 1.0, 1.0, 0.1119, 1.0, 1.0, 1.0, 1.0, 1.0, 1.0, 1.0, 1.0, 1.0, 1.0, 1.0, 0.2789, 1.0, 1.0, 1.0, 0.08022, 1.0, 1.0, 1.0, 0.7157, 1.0, 1.0, 1.0, 1.0, 1.0, 1.0, 1.0, 1.0, 1.0, 1.0, 1.0, 0.2664, 1.0, 1.0, 1.0, 0.1356, 1.0, 1.0, 1.0, 0.3515, 1.0, 1.0, 1.0, 0.1221, 1.0, 1.0, 0.6445, 0.0, 1.0, 1.0, 1.0, 0.9911, 1.0, 1.0, 1.0, 1.0, 1.0, 1.0, 1.0, 0.1413, 1.0, 1.0, 1.0, 1.0, 1.0, 1.0, 1.0, 0.07819, 1.0, 1.0, 1.0, 0.1845, 1.0, 1.0, 1.0, 0.01229, 1.0, 1.0, 1.0, 1.0, 1.0, 1.0, 1.0, 0.009134, 1.0, 1.0, 1.0, 0.6584, 1.0, 1.0, 1.0, 0.15, 1.0, 1.0, 1.0, 0.162, 1.0, 1.0, 1.0, 0.7379, 1.0, 1.0, 1.0, 1.0, 1.0, 1.0, 1.0, 0.8308, 1.0, 1.0, 1.0, 0.0, 1.0, 1.0, 1.0, 1.0, 1.0, 1.0, 1.0, 0.7913, 1.0, 1.0, 1.0, 0.0, 1.0, 1.0, 1.0, 0.0, 1.0, 1.0, 1.0, 0.6308, 1.0, 1.0, 1.0, 0.02519, 1.0, 1.0, 1.0, 1.0, 1.0, 1.0, 1.0, 0.2705, 1.0, 1.0, 1.0, 0.1845, 1.0, 1.0, 1.0, 0.02624, 1.0, 1.0, 1.0, 0.01229, 1.0, 1.0, 1.0, 1.0, 1.0, 1.0, 1.0, 1.0, 1.0, 1.0, 1.0, 0.01229, 1.0, 1.0, 1.0, 0.0009106, 1.0, 1.0, 1.0, 1.0, 1.0, 1.0, 1.0, 0.009721, 1.0, 1.0, 1.0, 1.0, 1.0, 1.0, 1.0, 0.07619, 1.0, 1.0, 1.0, 0.0648, 1.0, 1.0, 1.0, 1.0, 1.0, 1.0, 1.0, 1.0, 1.0, 1.0, 1.0, 0.2122, 1.0, 1.0, 1.0, 1.0, 1.0, 1.0, 1.0, 1.0, 1.0, 1.0, 1.0, 0.2122, 1.0, 1.0, 1.0, 1.0, 1.0, 1.0, 1.0, 1.0, 1.0, 1.0, 0.05286, 0.0, 1.0, 1.0, 1.0, 0.0, 1.0, 1.0, 1.0, 0.0, 1.0, 1.0, 0.4851, 0.04519, 1.0, 1.0, 1.0, 0.3663, 1.0, 1.0, 1.0, 0.3005, 1.0, 1.0, 1.0, 0.05613, 1.0, 1.0, 1.0, 0.0865, 1.0, 1.0, 1.0, 1.0, 1.0, 1.0, 1.0, 0.05613, 1.0, 1.0, 1.0, 0.001821, 1.0, 1.0, 1.0, 0.0865, 1.0, 1.0, 1.0, 1.0, 1.0, 1.0, 1.0, 1.0, 1.0, 1.0, 1.0, 1.0, 1.0, 1.0, 1.0, 0.9734, 1.0, 1.0, 1.0, 0.002428, 1.0, 1.0, 1.0, 1.0, 1.0, 1.0, 1.0, 0.624, 1.0, 1.0, 1.0, 0.0009106, 1.0, 1.0, 1.0, 1.0, 1.0, 1.0, 1.0, 0.2502, 1.0, 1.0, 1.0, 0.0006071, 1.0, 1.0, 1.0, 0.0009106, 1.0, 1.0, 1.0, 1.0, 1.0, 1.0, 1.0, 1.0, 1.0, 1.0, 1.0, 0.4452, 1.0, 1.0, 1.0, 1.0, 1.0, 1.0, 1.0, 0.0, 1.0, 1.0, 1.0, 1.0, 1.0, 1.0, 1.0, 0.0, 1.0, 1.0, 1.0, 0.0, 1.0, 1.0, 1.0, 1.0, 1.0, 1.0, 1.0, 0.0, 1.0, 1.0, 1.0, 0.0006071, 1.0, 1.0, 1.0, 0.0, 1.0, 1.0, 1.0, 0.0009106, 1.0, 1.0, 1.0, 0.02029, 1.0, 1.0, 1.0, 1.0, 1.0, 1.0, 1.0, 0.0006071, 1.0, 1.0, 1.0, 0.01521, 1.0, 1.0, 1.0, 0.0006071, 1.0, 1.0, 1.0, 1.0, 1.0, 1.0, 1.0, 1.0, 1.0, 1.0, 1.0, 0.9301, 1.0, 1.0, 1.0, 1.0, 1.0, 1.0, 1.0, 0.1144, 1.0, 1.0, 1.0, 1.0, 1.0, 1.0, 1.0, 0.06848, 1.0, 1.0, 1.0, 0.01681, 1.0, 1.0, 1.0, 0.0648, 1.0, 1.0, 1.0, 0.04092, 1.0, 1.0, 1.0, 0.0865, 1.0, 1.0, 1.0, 0.01764, 1.0, 1.0, 1.0, 1.0, 1.0, 1.0, 1.0, 1.0, 1.0, 1.0, 1.0, 0.04519, 1.0, 1.0, 1.0, 1.0, 1.0, 1.0, 1.0, 0.2542, 1.0, 1.0, 1.0, 1.0, 1.0, 1.0, 1.0, 0.2918, 1.0, 1.0, 1.0, 0.007499, 1.0, 1.0, 1.0, 0.006995, 1.0, 1.0, 1.0, 0.305, 1.0, 1.0, 1.0, 0.2705, 1.0, 1.0, 1.0, 0.008568, 1.0, 1.0, 1.0, 0.1946, 1.0, 1.0, 1.0, 0.0, 1.0, 1.0, 1.0, 0.0, 1.0, 1.0, 1.0, 1.0, 1.0, 1.0, 1.0, 1.0, 1.0, 1.0, 1.0, 0.4793, 1.0, 1.0, 1.0, 0.4452, 1.0, 1.0, 1.0, 0.02217, 1.0, 1.0, 1.0, 0.05613, 1.0, 1.0, 1.0, 1.0, 1.0, 1.0, 1.0, 1.0, 1.0, 1.0, 1.0, 0.02217, 1.0, 1.0, 1.0, 1.0, 1.0, 1.0, 1.0, 1.0, 1.0, 1.0, 1.0, 1.0, 1.0, 1.0, 1.0, 1.0, 1.0, 1.0, 1.0, 1.0, 1.0, 1.0, 1.0, 1.0, 1.0, 1.0, 1.0, 0.01033, 1.0, 1.0, 1.0, 1.0, 1.0, 1.0, 1.0, 0.001518, 1.0, 1.0, 1.0, 0.01033, 1.0, 1.0, 1.0, 1.0, 1.0, 1.0, 1.0, 1.0, 1.0, 1.0, 1.0, 0.07227, 1.0, 1.0, 1.0, 1.0, 1.0, 1.0, 1.0, 0.0185, 1.0, 1.0, 1.0, 0.05448, 1.0, 1.0, 1.0, 0.1095, 1.0, 1.0, 1.0, 0.162, 1.0, 1.0, 1.0, 0.8228, 1.0, 1.0, 1.0, 1.0, 1.0, 1.0, 1.0, 0.003347, 1.0, 1.0, 1.0, 1.0, 1.0, 1.0, 1.0, 0.956, 1.0, 1.0, 1.0, 1.0, 1.0, 1.0, 1.0, 0.6654, 1.0, 1.0, 1.0, 0.02519, 1.0, 1.0, 1.0, 0.1221, 1.0, 1.0, 1.0, 0.6654, 1.0, 1.0, 1.0, 1.0, 1.0, 1.0, 1.0, 0.02519, 1.0, 1.0, 1.0, 0.624, 1.0, 1.0, 1.0, 0.624, 1.0, 1.0, 1.0, 0.107, 1.0, 1.0, 1.0, 0.624, 1.0, 1.0, 1.0, 1.0, 1.0, 1.0, 1.0, 0.5457, 1.0, 1.0, 1.0, 0.09084, 1.0, 1.0, 1.0, 0.9734, 1.0, 1.0, 1.0, 0.004391, 1.0, 1.0, 1.0, 0.0, 1.0, 1.0, 1.0, 0.8308, 1.0, 1.0, 1.0, 1.0, 1.0, 1.0, 1.0, 0.05448, 1.0, 1.0, 1.0, 0.0, 1.0, 1.0, 1.0, 0.5841, 1.0, 1.0, 1.0, 0.05448, 1.0, 1.0, 1.0, 1.0, 1.0, 1.0, 1.0, 0.0, 1.0, 1.0, 1.0, 0.1221, 1.0, 1.0, 1.0, 0.6867, 1.0, 1.0, 1.0, 0.002125, 1.0, 1.0, 1.0, 0.05127, 1.0, 1.0, 1.0, 1.0, 1.0, 1.0, 1.0, 1.0, 1.0, 1.0, 1.0, 0.006049, 1.0, 1.0, 1.0, 0.004391, 1.0, 1.0, 1.0, 0.159, 1.0, 1.0, 1.0, 0.006049, 1.0, 1.0, 1.0, 0.03434, 1.0, 1.0, 1.0, 0.1912, 1.0, 1.0, 1.0, 0.159, 1.0, 1.0, 1.0, 0.0648, 1.0, 1.0, 1.0, 1.0, 1.0, 1.0, 1.0, 0.06301, 1.0, 1.0, 1.0, 0.5841, 1.0, 1.0, 1.0, 0.0648, 1.0, 1.0, 1.0, 1.0, 1.0, 1.0, 1.0, 0.3663, 1.0, 1.0, 1.0, 1.0, 1.0, 1.0, 1.0, 1.0, 1.0, 1.0, 1.0, 1.0, 1.0, 1.0, 1.0, 0.3663, 1.0, 1.0, 1.0, 0.3515, 1.0, 1.0, 1.0, 0.01764, 1.0, 1.0, 1.0, 0.3185, 1.0, 1.0, 1.0, 0.3372, 1.0, 1.0, 1.0, 0.05951, 1.0, 1.0, 1.0, 0.1274, 1.0, 1.0, 1.0, 1.0, 1.0, 1.0, 1.0, 0.4851, 1.0, 1.0, 1.0, 1.0, 1.0, 1.0, 1.0, 1.0, 1.0, 1.0, 1.0, 1.0, 1.0, 1.0, 1.0, 0.9734, 1.0, 1.0, 1.0, 0.6654, 1.0, 1.0, 1.0, 0.003677, 1.0, 1.0, 1.0, 0.0319, 1.0, 1.0, 1.0, 0.1746, 1.0, 1.0, 1.0, 0.03689, 1.0, 1.0, 1.0, 0.0009106, 1.0, 1.0, 1.0, 0.2384, 1.0, 1.0, 1.0, 0.4287, 1.0, 1.0, 1.0, 0.3864, 1.0, 1.0, 1.0, 0.2423, 1.0, 1.0, 1.0, 1.0, 1.0, 1.0, 1.0, 0.4452, 1.0, 1.0, 1.0, 0.624, 1.0, 1.0, 1.0, 0.3763, 1.0, 1.0, 1.0, 1.0, 1.0, 1.0, 1.0, 0.624, 1.0, 1.0, 1.0, 0.001518, 1.0, 1.0, 1.0, 0.4678, 1.0, 1.0, 1.0, 0.1144, 1.0, 1.0, 1.0, 1.0, 1.0, 1.0, 1.0, 0.0006071, 1.0, 1.0, 1.0, 0.1144, 1.0, 1.0, 1.0, 0.1046, 1.0, 1.0, 1.0, 0.8879, 1.0, 1.0, 1.0, 0.01521, 1.0, 1.0, 1.0, 1.0, 1.0, 1.0, 1.0, 1.0, 1.0, 1.0, 1.0, 0.01521, 1.0, 1.0, 1.0, 0.0006071, 1.0, 1.0, 1.0, 1.0, 1.0, 1.0, 1.0, 0.01521, 1.0, 1.0, 1.0, 0.3613, 1.0, 1.0, 1.0, 0.6514, 1.0, 1.0, 1.0, 0.01521, 1.0, 1.0, 1.0, 0.7084, 1.0, 1.0, 1.0, 1.0, 1.0, 1.0, 1.0, 0.5149, 1.0, 1.0, 1.0, 0.402, 1.0, 1.0, 1.0, 1.0, 1.0, 1.0, 1.0, 0.5271, 1.0, 1.0, 1.0, 0.9647, 1.0, 1.0, 1.0, 0.402, 1.0, 1.0, 1.0, 0.402, 1.0, 1.0, 1.0, 0.0009106, 1.0, 1.0, 1.0, 0.4621, 1.0, 1.0, 1.0, 0.4233, 1.0, 1.0, 1.0, 0.01938, 1.0, 1.0, 1.0, 1.0, 1.0, 1.0, 1.0, 0.01161, 1.0, 1.0, 1.0, 0.0, 1.0, 1.0, 1.0, 1.0, 1.0, 1.0, 1.0, 0.01161, 1.0, 1.0, 1.0, 0.05286, 1.0, 1.0, 1.0, 0.1981, 1.0, 1.0, 1.0, 0.8228, 1.0, 1.0, 0.624, 0.5089, 1.0, 1.0, 0.8714, 1.0, 1.0, 1.0, 1.0, 0.8228, 1.0, 1.0, 1.0, 0.06663, 1.0, 1.0, 1.0, 1.0, 1.0, 1.0, 1.0, 0.005182, 1.0, 1.0, 1.0, 0.7157, 1.0, 1.0, 1.0, 0.2195, 1.0, 1.0, 1.0, 0.005182, 1.0, 1.0, 1.0, 0.0003035, 1.0, 1.0, 1.0, 0.7157, 1.0, 1.0, 1.0, 0.003347, 1.0, 1.0, 1.0, 0.006512, 1.0, 1.0, 1.0, 0.2307, 1.0, 1.0, 1.0, 0.003347, 1.0, 1.0, 1.0, 1.0, 1.0, 1.0, 1.0, 0.001518, 1.0, 1.0, 1.0, 0.2159, 1.0, 1.0, 1.0, 0.7605, 1.0, 1.0, 1.0, 1.0, 1.0, 1.0, 1.0, 0.2159, 1.0, 1.0, 1.0, 0.0, 1.0, 1.0, 1.0, 0.6308, 1.0, 1.0, 1.0, 0.2747, 1.0, 1.0, 1.0, 0.7157, 1.0, 1.0, 1.0, 0.7991, 1.0, 1.0, 1.0, 0.8388, 1.0, 1.0, 1.0, 0.6867, 1.0, 1.0, 1.0, 0.6939, 1.0, 1.0, 1.0, 1.0, 1.0, 1.0, 1.0, 1.0, 1.0, 1.0, 1.0, 1.0, 1.0, 1.0, 1.0, 0.7084, 1.0, 1.0, 1.0, 0.004025, 1.0, 1.0, 1.0, 1.0, 1.0, 1.0, 1.0, 0.0, 1.0, 1.0, 1.0, 0.0, 1.0, 1.0, 1.0, 0.0, 1.0, 1.0, 1.0, 0.0, 1.0, 1.0, 1.0, 0.227, 1.0, 1.0, 1.0, 0.1651, 1.0, 1.0, 1.0, 1.0, 1.0, 1.0, 0.9216, 0.0, 1.0, 1.0, 1.0, 0.7913, 1.0, 1.0, 1.0, 1.0, 1.0, 1.0, 1.0, 0.06663, 1.0, 1.0, 1.0, 0.1878, 1.0, 1.0, 1.0, 0.2664, 1.0, 1.0, 0.6724, 0.0319, 1.0, 1.0, 1.0, 1.0, 1.0, 1.0, 1.0, 0.2874, 1.0, 1.0, 1.0, 0.9131, 1.0, 1.0, 1.0, 0.0319, 1.0, 1.0, 1.0, 0.0, 1.0, 1.0, 1.0, 0.0, 1.0, 1.0, 1.0, 0.2623, 1.0, 1.0, 1.0, 0.1878, 1.0, 1.0, 1.0, 1.0, 1.0, 1.0, 1.0, 1.0, 1.0, 1.0, 1.0, 0.159, 1.0, 1.0, 1.0, 0.107, 1.0, 1.0, 1.0, 0.8796, 1.0, 1.0, 1.0, 0.159, 1.0, 1.0, 1.0, 0.6308, 1.0, 1.0, 1.0, 0.0, 1.0, 1.0, 1.0, 0.2159, 1.0, 1.0, 1.0, 0.2874, 1.0, 1.0, 1.0, 0.4564, 1.0, 1.0, 1.0, 0.3231, 1.0, 1.0, 1.0, 1.0, 1.0, 1.0, 1.0, 0.2874, 1.0, 1.0, 1.0, 1.0, 1.0, 1.0, 1.0, 0.004025, 1.0, 1.0, 1.0, 0.4735, 1.0, 1.0, 1.0, 1.0, 1.0, 1.0, 1.0, 0.008023, 1.0, 1.0, 1.0, 0.7529, 1.0, 1.0, 1.0, 0.1195, 1.0, 1.0, 1.0, 0.05781, 1.0, 1.0, 1.0, 0.0, 1.0, 1.0, 0.2384, 0.01229, 1.0, 1.0, 1.0, 0.2307, 1.0, 1.0, 1.0, 0.2122, 1.0, 1.0, 1.0, 1.0, 1.0, 1.0, 1.0, 0.2664, 1.0, 1.0, 1.0, 1.0, 1.0, 1.0, 1.0, 1.0, 1.0, 1.0, 1.0, 0.8796, 1.0, 1.0, 1.0, 0.2664, 1.0, 1.0, 1.0, 0.5149, 1.0, 1.0, 1.0, 1.0, 1.0, 1.0, 1.0, 1.0, 1.0, 1.0, 1.0, 0.01161, 1.0, 1.0, 1.0, 0.2159, 1.0, 1.0, 1.0, 1.0, 1.0, 1.0, 1.0, 0.1022, 1.0, 1.0, 1.0, 0.3278, 1.0, 1.0, 1.0, 1.0, 1.0, 1.0, 1.0, 0.1779, 1.0, 1.0, 1.0, 0.1384, 1.0, 1.0, 1.0, 0.3278, 1.0, 1.0, 1.0, 0.1779, 1.0, 1.0, 1.0, 0.003677, 1.0, 1.0, 1.0, 0.2542, 1.0, 1.0, 1.0, 0.1779, 1.0, 1.0, 1.0, 0.0137, 1.0, 1.0, 1.0, 0.07619, 1.0, 1.0, 1.0, 0.07421, 1.0, 1.0, 1.0, 0.7758, 1.0, 1.0, 1.0, 0.2582, 1.0, 1.0, 1.0, 0.5647, 1.0, 1.0, 0.6867, 1.0, 1.0, 1.0, 1.0, 1.0, 1.0, 1.0, 1.0, 0.1683, 1.0, 1.0, 1.0, 0.0, 1.0, 1.0, 1.0, 0.6172, 1.0, 1.0, 1.0, 0.1683, 1.0, 1.0, 1.0, 0.8796, 1.0, 1.0, 1.0, 0.09531, 1.0, 1.0, 0.0, 0.0, 0.0, 1.0, 0.0, 0.0, 0.0, 1.0, 0.0, 0.0, 0.0, 1.0, 0.0, 0.0, 0.0, 1.0, 0.0, 0.0, 0.0, 1.0, 0.0, 0.0, 0.0, 1.0, 0.0, 0.0, 0.0, 1.0, 0.0, 0.0, 0.0, 1.0, 0.0, 0.0, 0.0, 1.0, 0.0, 0.0, 0.0, 1.0, 0.0, 0.0, 0.0, 1.0, 0.0, 0.0, 0.0, 1.0, 0.0, 0.0, 0.0, 1.0, 0.0, 0.0, 0.0, 1.0, 0.0, 0.0, 0.0, 1.0, 0.0, 0.0, 0.0, 1.0, 0.0, 0.0, 0.0, 1.0, 0.0, 0.0, 0.0, 1.0, 0.0, 0.0, 0.0, 1.0, 0.0, 0.0, 0.0, 1.0, 0.0, 0.0, 0.0, 1.0, 0.0, 0.0, 0.0, 1.0, 0.0, 0.0, 0.0, 1.0, 0.0, 0.0, 0.0, 1.0, 0.0, 0.0, 0.0, 1.0, 0.0, 0.0, 0.0, 1.0, 0.0, 0.0, 0.0, 1.0, 0.0, 0.0, 0.0, 1.0, 0.0, 0.0, 0.0, 1.0, 0.0, 0.0, 0.0, 1.0, 0.0, 0.0, 0.0, 1.0, 0.0, 0.0, 0.0, 1.0, 0.0, 0.0, 0.0, 1.0, 0.0, 0.0, 0.0, 1.0, 0.0, 0.0, 0.0, 1.0, 0.0, 0.0, 0.0, 1.0, 0.0, 0.0, 0.0, 1.0, 0.0, 0.0, 0.0, 1.0, 0.0, 0.0, 0.0, 1.0, 0.0, 0.0, 0.0, 1.0, 0.0, 0.0, 0.0, 1.0, 0.0, 0.0, 0.0, 1.0, 0.0, 0.0, 0.0, 1.0, 0.0, 0.0, 0.0, 1.0, 0.0, 0.0, 0.0, 1.0, 0.0, 0.0, 0.0, 1.0, 0.0, 0.0, 0.0, 1.0, 0.0, 0.0, 0.0, 1.0, 0.0, 0.0, 0.0, 1.0, 0.0, 0.0, 0.0, 1.0, 0.0, 0.0, 0.0, 1.0, 0.0, 0.0, 0.0, 1.0, 0.0, 0.0, 0.0, 1.0, 0.0, 0.0, 0.0, 1.0, 0.0, 0.0, 0.0, 1.0, 0.0, 0.0, 0.0, 1.0, 0.0, 0.0, 0.0, 1.0, 0.0, 0.0, 0.0, 1.0, 0.0, 0.0, 0.0, 1.0, 0.0, 0.0, 0.0, 1.0, 0.0, 0.0, 0.0, 1.0, 0.0, 0.0, 0.0, 1.0, 0.0, 0.0, 0.0, 1.0, 0.0, 0.0, 0.0, 1.0, 0.0, 0.0, 0.0, 1.0, 0.0, 0.0, 0.0, 1.0, 0.0, 0.0, 0.0, 1.0, 0.0, 0.0, 0.0, 1.0, 0.0, 0.0, 0.0, 1.0, 0.0, 0.0, 0.0, 1.0, 0.0, 0.0, 0.0, 1.0, 0.0, 0.0, 0.0, 1.0, 0.0, 0.0, 0.0, 1.0, 0.0, 0.0, 0.0, 1.0, 0.0, 0.0, 0.0, 1.0, 0.0, 0.0, 0.0, 1.0, 0.0, 0.0, 0.0, 1.0, 0.0, 0.0, 0.0, 1.0, 0.0, 0.0, 0.0, 1.0, 0.0, 0.0, 0.0, 1.0, 0.0, 0.0, 0.0, 1.0, 0.0, 0.0, 0.0, 1.0, 0.0, 0.0, 0.0, 1.0, 0.0, 0.0, 0.0, 1.0, 0.0, 0.0, 0.0, 1.0, 0.0, 0.0, 0.0, 1.0, 0.0, 0.0, 0.0, 1.0, 0.0, 0.0, 0.0, 1.0, 0.0, 0.0, 0.0, 1.0, 0.0, 0.0, 0.0, 1.0, 0.0, 0.0, 0.0, 1.0, 0.0, 0.0, 0.0, 1.0, 0.0, 0.0, 0.0, 1.0, 0.0, 0.0, 0.0, 1.0, 0.0, 0.0, 0.0, 1.0, 0.0, 0.0, 0.0, 1.0, 0.0, 0.0, 0.0, 1.0, 0.0, 0.0, 0.0, 1.0, 0.0, 0.0, 0.0, 1.0, 0.0, 0.0, 0.0, 1.0, 0.0, 0.0, 0.0, 1.0, 0.0, 0.0, 0.0, 1.0, 0.0, 0.0, 0.0, 1.0, 0.0, 0.0, 0.0, 1.0, 0.0, 0.0, 0.0, 1.0, 0.0, 0.0, 0.0, 1.0, 0.0, 0.0, 0.0, 1.0, 0.0, 0.0, 0.0, 1.0, 0.0, 0.0, 0.0, 1.0, 0.0, 0.0, 0.0, 1.0, 0.0, 0.0, 0.0, 1.0, 0.0, 0.0, 0.0, 1.0, 0.0, 0.0, 0.0, 1.0, 0.0, 0.0, 0.0, 1.0, 0.0, 0.0, 0.0, 1.0, 0.0, 0.0, 0.0, 1.0, 0.0, 0.0, 0.0, 1.0, 0.0, 0.0, 0.0, 1.0, 0.0, 0.0, 0.0, 1.0, 0.0, 0.0, 0.0, 1.0, 0.0, 0.0, 0.0, 1.0, 0.0, 0.0, 0.0, 1.0, 0.0, 0.0, 0.0, 1.0, 0.0, 0.0, 0.0, 1.0, 0.0, 0.0, 0.0, 1.0, 0.0, 0.0, 0.0, 1.0, 0.0, 0.0, 0.0, 1.0, 0.0, 0.0, 0.0, 1.0, 0.0, 0.0, 0.0, 1.0, 0.0, 0.0, 0.0, 1.0, 0.0, 0.0, 0.0, 1.0, 0.0, 0.0, 0.0, 1.0, 0.0, 0.0, 0.0, 1.0, 0.0, 0.0, 0.0, 1.0, 0.0, 0.0, 0.0, 1.0, 0.0, 0.0, 0.0, 1.0, 0.0, 0.0, 0.0, 1.0, 0.0, 0.0, 0.0, 1.0, 0.0, 0.0, 0.0, 1.0, 0.0, 0.0, 0.0, 1.0, 0.0, 0.0, 0.0, 1.0, 0.0, 0.0, 0.0, 1.0, 0.0, 0.0, 0.0, 1.0, 0.0, 0.0, 0.0, 1.0, 0.0, 0.0, 0.0, 1.0, 0.0, 0.0, 0.0, 1.0, 0.0, 0.0, 0.0, 1.0, 0.0, 0.0, 0.0, 1.0, 0.0, 0.0, 0.0, 1.0, 0.0, 0.0, 0.0, 1.0, 0.0, 0.0, 0.0, 1.0, 0.0, 0.0, 0.0, 1.0, 0.0, 0.0, 0.0, 1.0, 0.0, 0.0, 0.0, 1.0, 0.0, 0.0, 0.0, 1.0, 0.0, 0.0, 0.0, 1.0, 0.0, 0.0, 0.0, 1.0, 0.0, 0.0, 0.0, 1.0, 0.0, 0.0, 0.0, 1.0, 0.0, 0.0, 0.0, 1.0, 0.0, 0.0, 0.0, 1.0, 0.0, 0.0, 0.0, 1.0, 0.0, 0.0, 0.0, 1.0, 0.0, 0.0, 0.0, 1.0, 0.0, 0.0, 0.0, 1.0])
me_birch.materials.append(mat_leaves)
me_birch.materials.append(mat_bark)
me_birch.use_remesh_preserve_volume = False
me_birch.use_remesh_preserve_attributes = False
me_birch.use_mirror_vertex_groups = False
me_birch.update()

# ---- objects
ob_base01 = bpy.data.objects.new('base01', None)
ob_collision_1 = bpy.data.objects.new('collision-1', None)
ob_detail80 = bpy.data.objects.new('detail80', None)
ob_start01 = bpy.data.objects.new('start01', None)
ob_birch = bpy.data.objects.new('birch', me_birch)
ob_hemi = bpy.data.objects.new('Hemi', light_hemi)
ob_camera1 = bpy.data.objects.new('Camera1', cam_camera_001)
ob_camera2 = bpy.data.objects.new('Camera2', cam_camera)

# ---- transforms, parenting, visibility, modifiers, constraints
ob_base01.location = (0.0, 0.0, 0.0)
ob_base01.empty_image_offset = (0.0, 0.0)
ob_base01.lineart.crease_threshold = 0.0
ob_collision_1.parent = ob_base01
ob_collision_1.location = (0.0, 0.0, 0.0)
ob_collision_1.empty_image_offset = (0.0, 0.0)
ob_collision_1.lineart.crease_threshold = 0.0
ob_detail80.parent = ob_base01
ob_detail80.location = (0.0, 0.0, 0.0)
ob_detail80.empty_image_offset = (0.0, 0.0)
ob_detail80.lineart.crease_threshold = 0.0
ob_start01.parent = ob_base01
ob_start01.location = (0.0, 0.0, 0.0)
ob_start01.empty_image_offset = (0.0, 0.0)
ob_start01.lineart.crease_threshold = 0.0
ob_birch.parent = ob_start01
ob_birch.location = (0.0, 0.0, 0.0)
ob_birch.lineart.crease_threshold = 0.0
ob_hemi.location = (13.49, 8.263, 2.099)
ob_hemi.lineart.crease_threshold = 0.0
ob_camera1.location = (0.5383, -21.91, 8.427)
ob_camera1.rotation_euler = (1.571, 0.0, 0.0)
ob_camera1.lineart.crease_threshold = 0.0
ob_camera2.location = (-19.57, -0.6381, 8.451)
ob_camera2.rotation_euler = (1.571, 0.0, -1.571)
ob_camera2.lineart.crease_threshold = 0.0

# ---- collection membership
col_collection_1.objects.link(ob_base01)
col_collection_1.objects.link(ob_collision_1)
col_collection_1.objects.link(ob_detail80)
col_collection_1.objects.link(ob_start01)
col_collection_1.objects.link(ob_birch)
col_collection_1.objects.link(ob_hemi)
col_collection_1.objects.link(ob_camera1)
col_collection_1.objects.link(ob_camera2)

# ---- scene / render settings (as saved in the file)
scene.camera = ob_camera1
scene.frame_start = 1; scene.frame_end = 250; scene.frame_set(1)
scene.render.engine = 'BLENDER_EEVEE_NEXT'
scene.render.image_settings.color_mode = 'RGB'
scene.render.image_settings.compression = 90
scene.render.resolution_percentage = 50
scene.render.dither_intensity = 0.0
scene.render.film_transparent = True
scene.render.bake_margin = 2
scene.render.bake_bias = 0.0
scene.cycles.use_denoising = False
scene.cycles.samples = 10
scene.cycles.sampling_pattern = 'TABULATED_SOBOL'
scene.cycles.light_sampling_threshold = 0.0
scene.cycles.use_adaptive_sampling = False
scene.cycles.use_light_tree = False
scene.cycles.blur_glossy = 0.0
scene.cycles.volume_bounces = 1
scene.cycles.pixel_filter_type = 'GAUSSIAN'
scene.cycles.sample_clamp_indirect = 0.0
scene.view_settings.view_transform = 'Standard'
bpy.context.view_layer.update()
